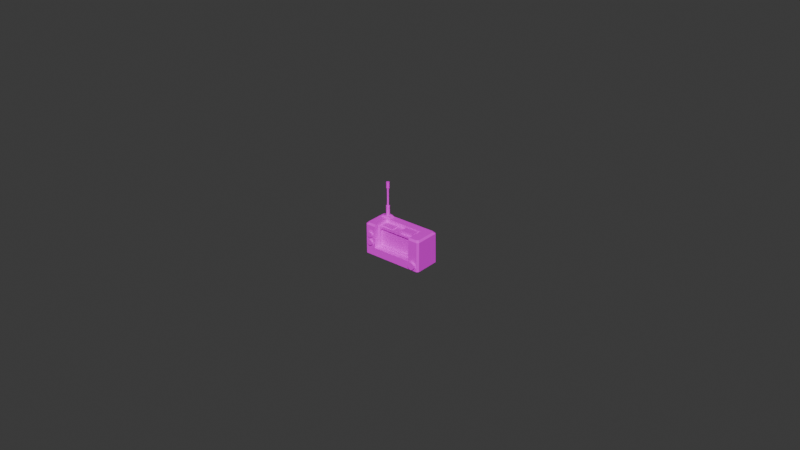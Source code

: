 # Source: obj_interactive_small_radio_on.blend  (saved by Blender 4.4.32; exported with 4.5.12 LTS)
import bpy
from mathutils import Matrix  # noqa: F401  (used for matrix-valued properties, if any)

bpy.ops.wm.read_factory_settings(use_empty=True)
scene = bpy.context.scene
scene.name = 'Scene'

# ---- collections
col_collection = bpy.data.collections.new('Collection'); scene.collection.children.link(col_collection)

# ---- images (referenced by path relative to the original .blend; pixels are not part of the script)
import os
ASSET_DIR = os.environ.get("B2B_ASSET_DIR", "")  # directory of the original .blend (textures are referenced by path, not embedded)
HERE = os.path.dirname(os.path.abspath(__file__))  # packed textures are extracted next to this script under _unpacked/

def load_image(name, relpath, width, height, colorspace="sRGB"):
    """Load a texture the original file referenced (path relative to the .blend, or extracted next to this script)."""
    p = next((c for c in (os.path.join(HERE, relpath), os.path.join(ASSET_DIR, relpath)) if relpath and os.path.exists(c)), "")
    if p:
        img = bpy.data.images.load(p, check_existing=True)
        img.name = name
    else:  # same state as the original file: an image datablock whose file is absent (Cycles renders it pink)
        img = bpy.data.images.new(name, width, height)
        img.source = "FILE"
        img.filepath = "//" + (relpath or name)
    img.colorspace_settings.name = colorspace
    return img
img_obj_interactive_radio_dif_tga = load_image('obj_interactive_radio_dif.tga', 'obj_interactive_radio_dif.tga', 1024, 1024, 'sRGB')

# ---- materials (node trees are filled in below, after node groups)
mat_radio = bpy.data.materials.new('radio')
mat_radio.use_transparency_overlap = False
mat_radio.show_transparent_back = False
mat_radio.diffuse_color = (1.0, 1.0, 1.0, 1.0)
mat_radio.roughness = 0.5528

# ---- material node trees
mat_radio.use_nodes = True; mat_radio.node_tree.nodes.clear()
_N = mat_radio.node_tree.nodes; _L = mat_radio.node_tree.links
n0 = _N.new('ShaderNodeBsdfPrincipled'); n0.name = 'Principled BSDF'; n0.location = (10, 300)
n0.inputs[2].default_value = 0.5528
n0.inputs[27].default_value = (0.0, 0.0, 0.0, 1.0)
n0.inputs[28].default_value = 1.0
n1 = _N.new('ShaderNodeOutputMaterial'); n1.name = 'Material Output'; n1.location = (300, 300)
n2 = _N.new('ShaderNodeNormalMap'); n2.name = 'Normal Map'; n2.location = (-228, -140)
n2.label = 'Normal/Map'
n3 = _N.new('ShaderNodeTexImage'); n3.name = 'Image Texture'; n3.location = (-330, 300)
n3.image = img_obj_interactive_radio_dif_tga
_L.new(n0.outputs[0], n1.inputs[0])
_L.new(n2.outputs[0], n0.inputs[5])
_L.new(n3.outputs[0], n0.inputs[0])
_L.new(n3.outputs[1], n0.inputs[4])
n1.is_active_output = True

# ---- world
world_world = bpy.data.worlds.new('World'); scene.world = world_world
world_world.use_nodes = True; world_world.node_tree.nodes.clear()
_N = world_world.node_tree.nodes; _L = world_world.node_tree.links
n0 = _N.new('ShaderNodeOutputWorld'); n0.name = 'World Output'; n0.location = (300, 300)
n1 = _N.new('ShaderNodeBackground'); n1.name = 'Background'; n1.location = (10, 300)
n1.inputs[0].default_value = (0.05088, 0.05088, 0.05088, 1.0)
_L.new(n1.outputs[0], n0.inputs[0])
n0.is_active_output = True
world_world.color = (0.05088, 0.05088, 0.05088)
world_world.sun_shadow_jitter_overblur = 0.0

# ---- meshes
me_mesh = bpy.data.meshes.new('Mesh')
me_mesh.from_pydata([(-0.711, 0.1208, 0.4251), (-0.7448, 0.08693, 0.4251), (-0.791, 0.07454, 0.4251), (-0.8372, 0.08693, 0.4251), (-0.8711, 0.1208, 0.4251), (-0.8834, 0.167, 0.4251), (-0.8711, 0.2132, 0.4251), (-0.8372, 0.247, 0.4251), (-0.791, 0.2594, 0.4251), (-0.7448, 0.247, 0.4251), (-0.711, 0.2132, 0.4251), (-0.6986, 0.167, 0.4251), (-0.711, 0.1208, 0.3686), (-0.7448, 0.08693, 0.3686), (-0.791, 0.07454, 0.3686), (-0.8372, 0.08693, 0.3686), (-0.8711, 0.1208, 0.3686), (-0.8834, 0.167, 0.3686), (-0.8711, 0.2132, 0.3686), (-0.8372, 0.247, 0.3686), (-0.791, 0.2594, 0.3686), (-0.7448, 0.247, 0.3686), (-0.711, 0.2132, 0.3686), (-0.6986, 0.167, 0.3686), (-0.791, 0.167, 0.4251), (0.6396, 0.5062, -0.1984), (0.6396, -0.2462, 0.3683), (0.6396, 0.4052, -0.1984), (0.6396, 0.4052, 0.1816), (-0.6396, 0.5062, -0.1984), (-0.6396, 0.4052, -0.1984), (-0.6396, 0.4052, 0.1816), (0.6396, -0.2462, 0.1816), (-0.6396, -0.2462, 0.3683), (-0.573, 0.3562, 0.1816), (0.573, 0.3562, 0.1816), (0.573, -0.1972, 0.1816), (-0.6396, -0.2462, 0.1816), (-0.573, -0.1972, 0.1816), (-0.573, 0.3562, 0.1099), (0.573, 0.3562, 0.1099), (0.573, -0.1972, 0.1099), (-0.573, -0.1972, 0.1099), (0.8152, 0.08795, -0.5), (0.8152, -0.3819, -0.5), (-0.8152, -0.3819, -0.5), (-0.8152, 0.08795, -0.5), (0.8152, 0.08795, -0.2277), (0.8152, -0.3819, -0.2277), (-0.8152, -0.3819, -0.2277), (-0.8152, 0.08795, -0.2277), (0.6396, 0.4522, 0.3683), (0.6396, 0.5062, 0.3142), (-0.6396, 0.4522, 0.3683), (-0.6396, 0.5062, 0.3142), (-1.0, -0.5, 0.3142), (-0.9459, -0.5, 0.3683), (0.9459, -0.5, 0.3683), (1.0, -0.5, 0.3142), (0.9459, 0.5062, -0.3919), (0.8919, 0.5062, -0.4459), (1.0, 0.4522, -0.4459), (0.9459, 0.4522, -0.5), (-0.8919, 0.5062, -0.4459), (-0.9459, 0.5062, -0.3919), (-1.0, 0.4522, -0.4459), (-0.9459, 0.4522, -0.5), (0.8919, 0.5062, 0.3142), (0.9459, 0.5062, 0.2602), (1.0, 0.4522, 0.3142), (0.9459, 0.4522, 0.3683), (-0.8919, 0.5062, 0.3142), (-0.9459, 0.5062, 0.2602), (-0.9459, 0.4522, 0.3683), (-1.0, 0.4522, 0.3142), (1.0, -0.5008, -0.4691), (0.9623, -0.5, -0.5), (-0.9623, -0.5, -0.5), (-1.0, -0.5, -0.4691), (0.8883, -0.3912, 0.4368), (0.8441, -0.4354, 0.4368), (0.7837, -0.4516, 0.4368), (0.7233, -0.4354, 0.4368), (0.6791, -0.3912, 0.4368), (0.6629, -0.3308, 0.4368), (0.6791, -0.2704, 0.4368), (0.7233, -0.2262, 0.4368), (0.7837, -0.21, 0.4368), (0.8441, -0.2262, 0.4368), (0.8883, -0.2704, 0.4368), (0.9045, -0.3308, 0.4368), (0.8883, -0.3912, 0.3684), (0.8441, -0.4354, 0.3684), (0.7837, -0.4516, 0.3684), (0.7233, -0.4354, 0.3684), (0.6791, -0.3912, 0.3684), (0.6629, -0.3308, 0.3684), (0.6791, -0.2704, 0.3684), (0.7233, -0.2262, 0.3684), (0.7837, -0.21, 0.3684), (0.8441, -0.2262, 0.3684), (0.8883, -0.2704, 0.3684), (0.9045, -0.3308, 0.3684), (0.7837, -0.3308, 0.4368), (-0.8338, 0.5405, -0.4094), (-0.8964, 0.4952, -0.4094), (-0.8338, 0.5405, -0.2361), (-0.8964, 0.4952, -0.2361), (-0.5076, 0.4952, -0.4094), (-0.5701, 0.5405, -0.4094), (-0.5076, 0.4952, -0.2361), (-0.5701, 0.5405, -0.2361), (-0.702, 0.5775, -0.4094), (-0.702, 0.5775, -0.2361), (-0.7724, 0.5653, -0.4094), (-0.7724, 0.5653, -0.2361), (-0.6316, 0.5653, -0.2361), (-0.6316, 0.5653, -0.4094), (-0.702, 0.4952, -0.2361), (-0.702, 0.4952, -0.4094), (-0.711, -0.1368, 0.4251), (-0.7448, -0.1706, 0.4251), (-0.791, -0.183, 0.4251), (-0.8372, -0.1706, 0.4251), (-0.8711, -0.1368, 0.4251), (-0.8834, -0.09058, 0.4251), (-0.8711, -0.04436, 0.4251), (-0.8372, -0.01053, 0.4251), (-0.791, 0.001859, 0.4251), (-0.7448, -0.01053, 0.4251), (-0.711, -0.04436, 0.4251), (-0.6986, -0.09058, 0.4251), (-0.711, -0.1368, 0.3686), (-0.7448, -0.1706, 0.3686), (-0.791, -0.183, 0.3686), (-0.8372, -0.1706, 0.3686), (-0.8711, -0.1368, 0.3686), (-0.8834, -0.09058, 0.3686), (-0.8711, -0.04436, 0.3686), (-0.8372, -0.01053, 0.3686), (-0.791, 0.001859, 0.3686), (-0.7448, -0.01053, 0.3686), (-0.711, -0.04436, 0.3686), (-0.6986, -0.09058, 0.3686), (-0.791, -0.09058, 0.4251), (0.1678, 0.4052, 0.1031), (0.1678, 0.4052, -0.1113), (0.1678, 0.5062, 0.1031), (0.1678, 0.5062, -0.1113), (0.573, 0.5062, 0.1031), (0.573, 0.5062, -0.1113), (0.573, 0.4052, 0.1031), (0.573, 0.4052, -0.1113), (-0.1678, 0.4052, 0.1031), (-0.1678, 0.4052, -0.1113), (-0.1678, 0.4295, 0.1031), (-0.1678, 0.4295, -0.1113), (-0.573, 0.4295, 0.1031), (-0.573, 0.4295, -0.1113), (-0.573, 0.4052, 0.1031), (-0.573, 0.4052, -0.1113), (-0.562, 0.484, -0.3619), (-0.5928, 0.5148, -0.38), (-0.6236, 0.5456, -0.3619), (-0.1678, 0.2677, 0.1031), (-0.1678, 0.2677, -0.1113), (-0.1678, 0.3687, 0.1031), (-0.1678, 0.3687, -0.1113), (-0.573, 0.3687, 0.1031), (-0.573, 0.3687, -0.1113), (-0.573, 0.2677, 0.1031), (-0.573, 0.2677, -0.1113), (-0.6622, -0.3585, -0.2277), (-0.6622, 0.0635, -0.2277), (-0.6622, 0.01905, -0.5), (-0.6622, 0.0635, -0.4183), (-0.6622, -0.3585, -0.4183), (-0.6622, -0.314, -0.5), (0.6622, -0.3585, -0.2277), (0.6622, 0.0635, -0.2277), (0.6622, 0.01905, -0.5), (0.6622, 0.0635, -0.4183), (0.6622, -0.3585, -0.4183), (0.6622, -0.314, -0.5), (0.6622, -0.3262, -0.2277), (0.8152, -0.3262, -0.2277), (0.6622, 0.03127, -0.2277), (0.8152, 0.03127, -0.2277), (0.6622, 0.000362, -0.4171), (0.6622, 0.03127, -0.3603), (0.8152, 0.000362, -0.4171), (0.8152, 0.03127, -0.3603), (0.6622, -0.3262, -0.3603), (0.6622, -0.2953, -0.4171), (0.8152, -0.3262, -0.3603), (0.8152, -0.2953, -0.4171), (-0.6622, -0.3262, -0.2277), (-0.8152, -0.3262, -0.2277), (-0.6622, 0.03127, -0.2277), (-0.8152, 0.03127, -0.2277), (-0.6622, 0.000362, -0.4171), (-0.6622, 0.03127, -0.3603), (-0.8152, 0.000362, -0.4171), (-0.8152, 0.03127, -0.3603), (-0.6622, -0.3262, -0.3603), (-0.6622, -0.2953, -0.4171), (-0.8152, -0.3262, -0.3603), (-0.8152, -0.2953, -0.4171), (-0.6622, 0.000362, -0.4171), (-0.6622, -0.2953, -0.4171), (-0.659, 0.5598, -0.3619), (-0.7025, 0.5598, -0.38), (-0.7461, 0.5598, -0.3619), (-0.7641, 0.5598, -0.3184), (-0.7461, 0.5598, -0.2748), (-0.7025, 0.5598, -0.2568), (-0.659, 0.5598, -0.2748), (-0.6409, 0.5598, -0.3184), (-0.659, 0.88, -0.3619), (-0.7025, 0.88, -0.38), (-0.7461, 0.88, -0.3619), (-0.7641, 0.88, -0.3184), (-0.7461, 0.88, -0.2748), (-0.7025, 0.88, -0.2568), (-0.659, 0.88, -0.2748), (-0.6409, 0.88, -0.3184), (-0.7025, 0.88, -0.3184), (-0.68, 0.8798, -0.3409), (-0.7025, 0.8798, -0.3502), (-0.725, 0.8798, -0.3409), (-0.7343, 0.8798, -0.3184), (-0.725, 0.8798, -0.2959), (-0.7025, 0.8798, -0.2866), (-0.68, 0.8798, -0.2959), (-0.6707, 0.8798, -0.3184), (-0.68, 1.455, -0.3409), (-0.7025, 1.455, -0.3502), (-0.725, 1.455, -0.3409), (-0.7343, 1.455, -0.3184), (-0.725, 1.455, -0.2959), (-0.7025, 1.455, -0.2866), (-0.68, 1.455, -0.2959), (-0.6707, 1.455, -0.3184), (-0.6634, 1.455, -0.3575), (-0.7025, 1.455, -0.3737), (-0.7416, 1.455, -0.3575), (-0.7578, 1.455, -0.3184), (-0.7416, 1.455, -0.2793), (-0.7025, 1.455, -0.2631), (-0.6634, 1.455, -0.2793), (-0.6472, 1.455, -0.3184), (-0.6634, 1.644, -0.3575), (-0.7025, 1.644, -0.3737), (-0.7416, 1.644, -0.3575), (-0.7578, 1.644, -0.3184), (-0.7416, 1.644, -0.2793), (-0.7025, 1.644, -0.2631), (-0.6634, 1.644, -0.2793), (-0.6472, 1.644, -0.3184)], [(161, 162), (162, 163)], [(0, 1, 13, 12), (1, 2, 14, 13), (2, 3, 15, 14), (3, 4, 16, 15), (4, 5, 17, 16), (5, 6, 18, 17), (6, 7, 19, 18), (7, 8, 20, 19), (8, 9, 21, 20), (9, 10, 22, 21), (10, 11, 23, 22), (11, 0, 12, 23), (1, 0, 24), (2, 1, 24), (3, 2, 24), (4, 3, 24), (5, 4, 24), (6, 5, 24), (7, 6, 24), (8, 7, 24), (9, 8, 24), (10, 9, 24), (11, 10, 24), (0, 11, 24), (50, 47, 48, 49), (27, 25, 29, 30), (28, 27, 30, 31), (29, 54, 31, 30), (35, 28, 31, 34), (36, 32, 28, 35), (37, 33, 26, 32), (34, 31, 37, 38), (40, 35, 34, 39), (38, 37, 32, 36), (41, 36, 35, 40), (39, 34, 38, 42), (41, 40, 39, 42), (42, 38, 36, 41), (47, 43, 44, 48), (48, 44, 45, 49), (49, 45, 46, 50), (50, 46, 43, 47), (26, 33, 56, 57), (51, 52, 28), (67, 60, 25, 52), (63, 64, 72, 71), (44, 76, 77, 45), (76, 75, 58, 57), (55, 56, 73, 74), (57, 58, 69, 70), (62, 60, 59, 61), (76, 62, 61, 75), (65, 64, 63, 66), (78, 65, 66, 77), (69, 68, 67, 70), (73, 71, 72, 74), (26, 57, 70), (73, 56, 33), (63, 60, 62, 66), (69, 61, 59, 68), (51, 70, 67, 52), (72, 64, 65, 74), (71, 73, 53, 54), (75, 61, 69, 58), (51, 26, 70), (65, 78, 55, 74), (43, 62, 76, 44), (77, 66, 46, 45), (46, 66, 62, 43), (59, 60, 67, 68), (29, 63, 71, 54), (29, 25, 60, 63), (33, 37, 31, 53), (53, 31, 54), (26, 51, 28, 32), (28, 52, 25, 27), (77, 56, 55, 78), (76, 57, 56, 77), (73, 33, 53), (79, 80, 92, 91), (80, 81, 93, 92), (81, 82, 94, 93), (82, 83, 95, 94), (83, 84, 96, 95), (84, 85, 97, 96), (85, 86, 98, 97), (86, 87, 99, 98), (87, 88, 100, 99), (88, 89, 101, 100), (89, 90, 102, 101), (90, 79, 91, 102), (80, 79, 103), (81, 80, 103), (82, 81, 103), (83, 82, 103), (84, 83, 103), (85, 84, 103), (86, 85, 103), (87, 86, 103), (88, 87, 103), (89, 88, 103), (90, 89, 103), (79, 90, 103), (106, 104, 105, 107), (111, 110, 108, 109), (116, 117, 112, 113), (113, 112, 114, 115), (109, 119, 117), (113, 118, 116), (115, 114, 104, 106), (111, 109, 117, 116), (107, 118, 106), (111, 118, 110), (106, 118, 115), (116, 118, 111), (115, 118, 113), (108, 119, 109), (112, 119, 114), (117, 119, 112), (104, 119, 105), (114, 119, 104), (120, 121, 133, 132), (121, 122, 134, 133), (122, 123, 135, 134), (123, 124, 136, 135), (124, 125, 137, 136), (125, 126, 138, 137), (126, 127, 139, 138), (127, 128, 140, 139), (128, 129, 141, 140), (129, 130, 142, 141), (130, 131, 143, 142), (131, 120, 132, 143), (121, 120, 144), (122, 121, 144), (123, 122, 144), (124, 123, 144), (125, 124, 144), (126, 125, 144), (127, 126, 144), (128, 127, 144), (129, 128, 144), (130, 129, 144), (131, 130, 144), (120, 131, 144), (146, 145, 147, 148), (148, 147, 149, 150), (150, 149, 151, 152), (152, 146, 148, 150), (145, 151, 149, 147), (154, 156, 155, 153), (156, 158, 157, 155), (158, 160, 159, 157), (160, 158, 156, 154), (153, 155, 157, 159), (165, 167, 166, 164), (167, 169, 168, 166), (169, 171, 170, 168), (171, 169, 167, 165), (164, 166, 168, 170), (172, 173, 175, 176), (177, 174, 180, 183), (176, 177, 183, 182), (178, 172, 176, 182), (175, 173, 179, 181), (174, 175, 181, 180), (181, 182, 183, 180), (178, 182, 181, 179), (176, 175, 174, 177), (186, 187, 191, 189), (188, 190, 195, 193), (192, 194, 185, 184), (188, 189, 191, 190), (192, 193, 195, 194), (198, 201, 203, 199), (200, 205, 207, 202), (204, 196, 197, 206), (200, 202, 203, 201), (204, 206, 207, 205), (205, 200, 208, 209), (210, 211, 219, 218), (211, 212, 220, 219), (212, 213, 221, 220), (213, 214, 222, 221), (214, 215, 223, 222), (215, 216, 224, 223), (216, 217, 225, 224), (217, 210, 218, 225), (218, 219, 226), (219, 220, 226), (220, 221, 226), (221, 222, 226), (222, 223, 226), (223, 224, 226), (224, 225, 226), (225, 218, 226), (227, 228, 236, 235), (228, 229, 237, 236), (229, 230, 238, 237), (230, 231, 239, 238), (231, 232, 240, 239), (232, 233, 241, 240), (233, 234, 242, 241), (234, 227, 235, 242), (243, 244, 252, 251), (244, 245, 253, 252), (245, 246, 254, 253), (246, 247, 255, 254), (247, 248, 256, 255), (248, 249, 257, 256), (249, 250, 258, 257), (250, 243, 251, 258), (249, 248, 247), (245, 244, 243), (254, 255, 257, 258), (254, 258, 251, 253), (253, 251, 252), (257, 255, 256), (245, 243, 250, 246), (249, 247, 246, 250)])
me_mesh.polygons.foreach_set('use_smooth', [True] * 220)
_k = set([(0, 1), (0, 11), (0, 12), (1, 2), (2, 3), (3, 4), (4, 5), (5, 6), (6, 7), (7, 8), (8, 9), (9, 10), (10, 11), (25, 27), (25, 29), (25, 52), (26, 32), (26, 33), (26, 51), (27, 28), (27, 30), (28, 31), (28, 32), (29, 30), (29, 54), (30, 31), (31, 37), (32, 37), (33, 37), (33, 53), (34, 35), (34, 38), (34, 39), (35, 36), (35, 40), (36, 38), (36, 41), (38, 42), (39, 40), (39, 42), (40, 41), (41, 42), (43, 44), (43, 46), (43, 47), (44, 45), (44, 48), (45, 46), (45, 49), (46, 50), (47, 48), (47, 50), (48, 49), (49, 50), (51, 52), (51, 70), (52, 67), (53, 54), (53, 73), (54, 71), (55, 56), (55, 74), (55, 78), (56, 57), (56, 73), (57, 58), (57, 70), (58, 69), (58, 75), (59, 60), (59, 61), (59, 68), (60, 62), (60, 63), (61, 62), (61, 69), (61, 75), (62, 66), (62, 76), (63, 64), (63, 66), (64, 65), (64, 72), (65, 66), (65, 74), (65, 78), (66, 77), (67, 68), (67, 70), (68, 69), (69, 70), (71, 72), (71, 73), (72, 74), (73, 74), (75, 76), (76, 77), (77, 78), (79, 80), (79, 90), (79, 91), (80, 81), (81, 82), (82, 83), (83, 84), (84, 85), (85, 86), (86, 87), (87, 88), (88, 89), (89, 90), (104, 105), (104, 114), (106, 107), (106, 115), (108, 109), (109, 117), (110, 111), (111, 116), (112, 114), (112, 117), (113, 115), (113, 116), (120, 121), (120, 131), (120, 132), (121, 122), (122, 123), (123, 124), (124, 125), (125, 126), (126, 127), (127, 128), (128, 129), (129, 130), (130, 131), (145, 147), (146, 148), (147, 148), (147, 149), (148, 150), (149, 150), (149, 151), (150, 152), (153, 155), (154, 156), (155, 156), (155, 157), (156, 158), (157, 158), (157, 159), (158, 160), (164, 166), (165, 167), (166, 167), (166, 168), (167, 169), (168, 169), (168, 170), (169, 171), (172, 176), (173, 175), (174, 175), (174, 177), (174, 180), (175, 181), (176, 177), (176, 182), (177, 183), (178, 182), (179, 181), (180, 181), (180, 183), (182, 183), (188, 190), (189, 191), (192, 194), (193, 195), (200, 202), (201, 203), (204, 206), (205, 207), (211, 219), (218, 219), (218, 225), (219, 220), (220, 221), (221, 222), (222, 223), (223, 224), (224, 225), (228, 236), (243, 244), (243, 250), (244, 245), (244, 252), (245, 246), (246, 247), (247, 248), (248, 249), (249, 250), (251, 252), (251, 258), (252, 253), (253, 254), (254, 255), (255, 256), (256, 257), (257, 258)])
me_mesh.attributes.new('sharp_edge', 'BOOLEAN', 'EDGE').data.foreach_set('value', [ (min(e.vertices), max(e.vertices)) in _k for e in me_mesh.edges])
_uv = me_mesh.uv_layers.new(name='map1')
_uv.uv.foreach_set('vector', [0.2803, 0.4424, 0.2918, 0.4424, 0.2918, 0.4559, 0.2803, 0.4559, 0.2918, 0.4424, 0.3033, 0.4424, 0.3033, 0.4559, 0.2918, 0.4559, 0.3033, 0.4424, 0.3147, 0.4424, 0.3147, 0.4559, 0.3033, 0.4559, 0.3147, 0.4424, 0.3262, 0.4424, 0.3262, 0.4559, 0.3147, 0.4559, 0.3262, 0.4424, 0.3376, 0.4424, 0.3376, 0.4559, 0.3262, 0.4559, 0.3376, 0.4424, 0.3491, 0.4424, 0.3491, 0.4559, 0.3376, 0.4559, 0.3491, 0.4424, 0.3605, 0.4424, 0.3605, 0.4559, 0.3491, 0.4559, 0.3605, 0.4424, 0.372, 0.4424, 0.372, 0.4559, 0.3605, 0.4559, 0.372, 0.4424, 0.3834, 0.4424, 0.3834, 0.4559, 0.372, 0.4559, 0.3834, 0.4424, 0.3949, 0.4424, 0.3949, 0.4559, 0.3834, 0.4559, 0.3949, 0.4424, 0.4063, 0.4424, 0.4063, 0.4559, 0.3949, 0.4559, 0.4063, 0.4424, 0.4178, 0.4424, 0.4178, 0.4559, 0.4063, 0.4559, 0.1805, 0.8773, 0.1886, 0.8854, 0.1694, 0.8964, 0.1694, 0.8743, 0.1805, 0.8773, 0.1694, 0.8964, 0.1583, 0.8773, 0.1694, 0.8743, 0.1694, 0.8964, 0.1502, 0.8854, 0.1583, 0.8773, 0.1694, 0.8964, 0.1473, 0.8964, 0.1502, 0.8854, 0.1694, 0.8964, 0.1502, 0.9075, 0.1473, 0.8964, 0.1694, 0.8964, 0.1583, 0.9156, 0.1502, 0.9075, 0.1694, 0.8964, 0.1694, 0.9186, 0.1583, 0.9156, 0.1694, 0.8964, 0.1805, 0.9156, 0.1694, 0.9186, 0.1694, 0.8964, 0.1886, 0.9075, 0.1805, 0.9156, 0.1694, 0.8964, 0.1915, 0.8964, 0.1886, 0.9075, 0.1694, 0.8964, 0.1886, 0.8854, 0.1915, 0.8964, 0.1694, 0.8964, 0.605, 0.9925, 0.4186, 0.9925, 0.4186, 0.8939, 0.605, 0.8939, 0.9076, 0.569, 0.9077, 0.5886, 0.6595, 0.5886, 0.6595, 0.569, 0.9076, 0.4851, 0.9076, 0.5588, 0.6595, 0.5588, 0.6595, 0.4851, 0.4847, 0.3738, 0.4847, 0.2743, 0.5043, 0.3001, 0.5043, 0.3738, 0.3245, 0.6209, 0.334, 0.608, 0.334, 0.8562, 0.3245, 0.8433, 0.2171, 0.6209, 0.2076, 0.608, 0.334, 0.608, 0.3245, 0.6209, 0.6595, 0.4753, 0.6595, 0.4391, 0.9076, 0.4391, 0.9076, 0.4753, 0.3245, 0.8433, 0.334, 0.8562, 0.2076, 0.8562, 0.2171, 0.8433, 0.2858, 0.5082, 0.2858, 0.4942, 0.5081, 0.4942, 0.5081, 0.5082, 0.2171, 0.8433, 0.2076, 0.8562, 0.2076, 0.608, 0.2171, 0.6209, 0.2328, 0.631, 0.2465, 0.631, 0.2465, 0.7397, 0.2328, 0.7397, 0.2875, 0.4199, 0.2875, 0.4061, 0.3962, 0.4061, 0.3962, 0.4199, 0.9877, 0.7865, 0.9876, 0.9326, 0.6188, 0.9326, 0.6188, 0.7865, 0.5074, 0.4683, 0.5074, 0.4822, 0.2851, 0.4822, 0.2851, 0.4683, 0.1333, 0.9056, 0.08045, 0.9056, 0.08046, 0.7384, 0.1333, 0.7384, 0.0807, 0.4101, 0.1335, 0.4101, 0.1335, 0.7264, 0.0807, 0.7264, 0.06629, 0.9056, 0.01347, 0.9056, 0.01347, 0.7384, 0.06629, 0.7384, 0.06629, 0.7264, 0.01347, 0.7264, 0.01347, 0.4101, 0.06629, 0.4101, 0.7241, 0.2486, 0.4717, 0.2486, 0.4113, 0.006167, 0.7845, 0.006167, 0.6977, 0.3777, 0.7077, 0.3672, 0.6881, 0.3415, 0.568, 0.4227, 0.5679, 0.5701, 0.519, 0.5221, 0.519, 0.4227, 0.2218, 0.5701, 0.2113, 0.5596, 0.2113, 0.4331, 0.2218, 0.4226, 0.648, 0.4315, 0.6194, 0.3949, 0.9898, 0.3949, 0.9634, 0.4315, 0.01316, 0.01666, 0.01798, 0.008396, 0.1699, 0.008396, 0.1816, 0.01882, 0.3868, 0.007785, 0.4017, 0.007785, 0.4017, 0.3853, 0.3868, 0.3853, 0.7902, 0.00763, 0.805, 0.00763, 0.805, 0.3852, 0.7902, 0.3852, 0.5907, 0.5934, 0.5779, 0.5806, 0.5884, 0.5701, 0.6012, 0.583, 0.9915, 0.00763, 0.9915, 0.3852, 0.9767, 0.3852, 0.9767, 0.00763, 0.1883, 0.5837, 0.2011, 0.5708, 0.2116, 0.5813, 0.1987, 0.5942, 0.2115, 0.007785, 0.2115, 0.3853, 0.1966, 0.3853, 0.1966, 0.007785, 0.6008, 0.4087, 0.588, 0.4215, 0.5775, 0.411, 0.5903, 0.3982, 0.2009, 0.4, 0.2138, 0.4128, 0.2033, 0.4233, 0.1904, 0.4104, 0.7241, 0.2486, 0.7845, 0.006167, 0.7845, 0.3864, 0.4113, 0.3864, 0.4113, 0.006167, 0.4717, 0.2486, 0.2219, 0.5827, 0.5679, 0.5827, 0.5784, 0.5976, 0.2114, 0.5976, 0.6066, 0.4227, 0.6066, 0.5702, 0.5917, 0.5597, 0.5917, 0.4332, 0.5193, 0.3926, 0.5788, 0.3926, 0.5683, 0.4074, 0.5193, 0.4074, 0.1993, 0.4331, 0.1993, 0.5596, 0.1844, 0.5701, 0.1844, 0.4226, 0.2218, 0.4082, 0.2114, 0.3934, 0.2708, 0.3934, 0.2708, 0.4082, 0.9646, 0.007525, 0.9646, 0.3851, 0.8149, 0.3851, 0.8149, 0.007525, 0.7241, 0.3864, 0.7241, 0.2486, 0.7845, 0.3864, 0.2249, 0.3854, 0.2249, 0.007818, 0.3746, 0.007818, 0.3746, 0.3854, 0.648, 0.5983, 0.6194, 0.7714, 0.6194, 0.3949, 0.648, 0.4315, 0.9898, 0.3949, 0.9898, 0.7714, 0.9634, 0.5983, 0.9634, 0.4315, 0.9634, 0.5983, 0.9898, 0.7714, 0.6194, 0.7714, 0.648, 0.5983, 0.5784, 0.5597, 0.5679, 0.5701, 0.568, 0.4227, 0.5785, 0.4332, 0.2708, 0.5221, 0.2218, 0.5701, 0.2218, 0.4226, 0.2708, 0.4226, 0.2708, 0.5221, 0.519, 0.5221, 0.5679, 0.5701, 0.2218, 0.5701, 0.6306, 0.2639, 0.6306, 0.3001, 0.5043, 0.3001, 0.4952, 0.2638, 0.4952, 0.2638, 0.5043, 0.3001, 0.4847, 0.2743, 0.5619, 0.3777, 0.6977, 0.3777, 0.6881, 0.3415, 0.5619, 0.3415, 0.6881, 0.3415, 0.7077, 0.3672, 0.7077, 0.2676, 0.6881, 0.2677, 0.01316, 0.39, 0.1816, 0.3858, 0.1723, 0.3973, 0.02031, 0.3973, 0.01316, 0.01666, 0.1816, 0.01882, 0.1816, 0.3858, 0.01316, 0.39, 0.4113, 0.3864, 0.4717, 0.2486, 0.4717, 0.3864, 0.1449, 0.6926, 0.1449, 0.6692, 0.1704, 0.6692, 0.1704, 0.6926, 0.1449, 0.6692, 0.1449, 0.6458, 0.1704, 0.6458, 0.1704, 0.6692, 0.1449, 0.6458, 0.1449, 0.6225, 0.1705, 0.6225, 0.1704, 0.6458, 0.1449, 0.6225, 0.1449, 0.5991, 0.1705, 0.5991, 0.1705, 0.6225, 0.1449, 0.5991, 0.1449, 0.5757, 0.1704, 0.5757, 0.1705, 0.5991, 0.1449, 0.5757, 0.1449, 0.5524, 0.1704, 0.5524, 0.1704, 0.5757, 0.1449, 0.5524, 0.1449, 0.529, 0.1704, 0.5291, 0.1704, 0.5524, 0.1449, 0.529, 0.1449, 0.5056, 0.1705, 0.5057, 0.1704, 0.5291, 0.1449, 0.5056, 0.1449, 0.4823, 0.1705, 0.4823, 0.1705, 0.5057, 0.1449, 0.4823, 0.1449, 0.4589, 0.1704, 0.459, 0.1705, 0.4823, 0.1449, 0.4589, 0.1449, 0.4355, 0.1704, 0.4355, 0.1704, 0.459, 0.1449, 0.4355, 0.1449, 0.4122, 0.1704, 0.4121, 0.1704, 0.4355, 0.3853, 0.906, 0.4018, 0.9226, 0.3627, 0.9451, 0.3627, 0.8999, 0.3853, 0.906, 0.3627, 0.9451, 0.3401, 0.906, 0.3627, 0.8999, 0.3627, 0.9451, 0.3236, 0.9225, 0.3401, 0.906, 0.3627, 0.9451, 0.3175, 0.9451, 0.3236, 0.9225, 0.3627, 0.9451, 0.3236, 0.9676, 0.3175, 0.9451, 0.3627, 0.9451, 0.3401, 0.9842, 0.3236, 0.9676, 0.3627, 0.9451, 0.3627, 0.9902, 0.3401, 0.9842, 0.3627, 0.9451, 0.3853, 0.9842, 0.3627, 0.9902, 0.3627, 0.9451, 0.4018, 0.9676, 0.3853, 0.9842, 0.3627, 0.9451, 0.4078, 0.9452, 0.4018, 0.9676, 0.3627, 0.9451, 0.4018, 0.9226, 0.4078, 0.9452, 0.3627, 0.9451, 0.9525, 0.4543, 0.919, 0.4543, 0.919, 0.4393, 0.9525, 0.4393, 0.9525, 0.508, 0.9525, 0.5229, 0.919, 0.5229, 0.919, 0.508, 0.9525, 0.4952, 0.919, 0.4952, 0.919, 0.4813, 0.9525, 0.4813, 0.9525, 0.4813, 0.919, 0.4813, 0.919, 0.4673, 0.9525, 0.4673, 0.3065, 0.9324, 0.2975, 0.907, 0.3112, 0.9205, 0.2483, 0.7908, 0.2323, 0.7908, 0.2459, 0.7771, 0.9525, 0.4673, 0.919, 0.4673, 0.919, 0.4543, 0.9525, 0.4543, 0.9525, 0.508, 0.919, 0.508, 0.919, 0.4952, 0.9525, 0.4952, 0.2325, 0.8285, 0.2323, 0.7908, 0.2412, 0.8164, 0.241, 0.7652, 0.2323, 0.7908, 0.2322, 0.7531, 0.2412, 0.8164, 0.2323, 0.7908, 0.246, 0.8044, 0.2459, 0.7771, 0.2323, 0.7908, 0.241, 0.7652, 0.246, 0.8044, 0.2323, 0.7908, 0.2483, 0.7908, 0.2975, 0.9445, 0.2975, 0.907, 0.3065, 0.9324, 0.3135, 0.907, 0.2975, 0.907, 0.3111, 0.8934, 0.3112, 0.9205, 0.2975, 0.907, 0.3135, 0.907, 0.3063, 0.8816, 0.2975, 0.907, 0.2975, 0.8695, 0.3111, 0.8934, 0.2975, 0.907, 0.3063, 0.8816, 0.522, 0.3142, 0.5335, 0.3142, 0.5335, 0.3278, 0.522, 0.3277, 0.5335, 0.3142, 0.5449, 0.3142, 0.5449, 0.3278, 0.5335, 0.3278, 0.5449, 0.3142, 0.5564, 0.3142, 0.5564, 0.3278, 0.5449, 0.3278, 0.5564, 0.3142, 0.5678, 0.3142, 0.5678, 0.3278, 0.5564, 0.3278, 0.5678, 0.3142, 0.5793, 0.3142, 0.5793, 0.3278, 0.5678, 0.3278, 0.5793, 0.3142, 0.5907, 0.3142, 0.5907, 0.3278, 0.5793, 0.3278, 0.5907, 0.3142, 0.6022, 0.3142, 0.6022, 0.3278, 0.5907, 0.3278, 0.6022, 0.3142, 0.6136, 0.3142, 0.6136, 0.3278, 0.6022, 0.3278, 0.6136, 0.3142, 0.6251, 0.3142, 0.6251, 0.3278, 0.6136, 0.3278, 0.6251, 0.3142, 0.6365, 0.3142, 0.6365, 0.3278, 0.6251, 0.3278, 0.6365, 0.3142, 0.648, 0.3142, 0.648, 0.3278, 0.6365, 0.3278, 0.648, 0.3142, 0.6594, 0.3142, 0.6595, 0.3277, 0.648, 0.3278, 0.1821, 0.9392, 0.1902, 0.9473, 0.1711, 0.9583, 0.1711, 0.9362, 0.1821, 0.9392, 0.1711, 0.9583, 0.16, 0.9392, 0.1711, 0.9362, 0.1711, 0.9583, 0.1519, 0.9473, 0.16, 0.9392, 0.1711, 0.9583, 0.1489, 0.9583, 0.1519, 0.9473, 0.1711, 0.9583, 0.1519, 0.9694, 0.1489, 0.9583, 0.1711, 0.9583, 0.16, 0.9775, 0.1519, 0.9694, 0.1711, 0.9583, 0.1711, 0.9804, 0.16, 0.9775, 0.1711, 0.9583, 0.1821, 0.9775, 0.1711, 0.9804, 0.1711, 0.9583, 0.1902, 0.9694, 0.1821, 0.9775, 0.1711, 0.9583, 0.1932, 0.9583, 0.1902, 0.9694, 0.1711, 0.9583, 0.1902, 0.9473, 0.1932, 0.9583, 0.1711, 0.9583, 0.02153, 0.9176, 0.06315, 0.9176, 0.06315, 0.9372, 0.02153, 0.9372, 0.6957, 0.9474, 0.6957, 0.989, 0.6171, 0.989, 0.6171, 0.9474, 1.022, 0.9372, 1.063, 0.9372, 1.063, 0.9176, 1.022, 0.9176, 1.499, 0.401, 1.42, 0.401, 1.42, 0.4206, 1.499, 0.4206, 0.4204, 0.401, 0.4991, 0.401, 0.4991, 0.4206, 0.4204, 0.4206, 1.022, 0.9176, 1.022, 0.9372, 1.063, 0.9372, 1.063, 0.9176, 1.696, 0.9474, 1.617, 0.9474, 1.617, 0.989, 1.696, 0.989, 1.022, 0.9372, 1.022, 0.9176, 1.063, 0.9176, 1.063, 0.9372, 1.499, 0.401, 1.499, 0.4206, 1.42, 0.4206, 1.42, 0.401, 1.42, 0.401, 1.42, 0.4206, 1.499, 0.4206, 1.499, 0.401, 1.022, 0.97, 1.022, 0.9896, 1.063, 0.9896, 1.063, 0.97, 0.7069, 0.9451, 0.7855, 0.9451, 0.7855, 0.9867, 0.7069, 0.9867, 0.0216, 0.9896, 0.02156, 0.97, 0.06318, 0.97, 0.06318, 0.9896, 1.507, 0.457, 1.507, 0.4374, 1.428, 0.4374, 1.428, 0.457, 0.4284, 0.457, 0.4284, 0.4374, 0.507, 0.4374, 0.507, 0.457, 0.3137, 0.6295, 0.3137, 0.7799, 0.2768, 0.7799, 0.2768, 0.6295, 0.6045, 0.6856, 0.6045, 0.8043, 0.3476, 0.8043, 0.3476, 0.6856, 0.6045, 0.6527, 0.6045, 0.6751, 0.3476, 0.6751, 0.3476, 0.6527, 0.3476, 0.6073, 0.6045, 0.6073, 0.6045, 0.6442, 0.3476, 0.6442, 0.6045, 0.8469, 0.6045, 0.8839, 0.3476, 0.8839, 0.3476, 0.8469, 0.6045, 0.8144, 0.6045, 0.8368, 0.3476, 0.8368, 0.3476, 0.8144, 0.1605, 0.7045, 0.1605, 0.8549, 0.1447, 0.8391, 0.1447, 0.7203, 0.1975, 0.8549, 0.1605, 0.8549, 0.1605, 0.7045, 0.1975, 0.7045, 0.2768, 0.6295, 0.2768, 0.7799, 0.2609, 0.7641, 0.2609, 0.6453, 0.2522, 0.8686, 0.2818, 0.8686, 0.2818, 0.8943, 0.2522, 0.8943, 0.2093, 0.8818, 0.239, 0.8818, 0.239, 0.9872, 0.2093, 0.9872, 0.2522, 0.9609, 0.2818, 0.9609, 0.2818, 0.9866, 0.2522, 0.9866, 0.2522, 0.9218, 0.2522, 0.9063, 0.2818, 0.9063, 0.2818, 0.9218, 0.2522, 0.9506, 0.2522, 0.9351, 0.2818, 0.9351, 0.2818, 0.9506, 1.252, 0.8686, 1.252, 0.8943, 1.282, 0.8943, 1.282, 0.8686, 1.209, 0.8818, 1.209, 0.9872, 1.239, 0.9872, 1.239, 0.8818, 1.252, 0.9609, 1.252, 0.9866, 1.282, 0.9866, 1.282, 0.9609, 1.252, 0.9218, 1.282, 0.9218, 1.282, 0.9063, 1.252, 0.9063, 1.252, 0.9506, 1.282, 0.9506, 1.282, 0.9351, 1.252, 0.9351, 1.209, 0.9872, 1.209, 0.8818, 1.209, 0.8818, 1.209, 0.9872, 0.07828, 0.9256, 0.07828, 0.9165, 0.1404, 0.9165, 0.1404, 0.9256, 0.07828, 0.9897, 0.07828, 0.9805, 0.1404, 0.9805, 0.1404, 0.9897, 0.07828, 0.9805, 0.07828, 0.9714, 0.1404, 0.9714, 0.1404, 0.9805, 0.07828, 0.9714, 0.07828, 0.9622, 0.1404, 0.9622, 0.1404, 0.9714, 0.07828, 0.9622, 0.07828, 0.9531, 0.1404, 0.9531, 0.1404, 0.9622, 0.07828, 0.9531, 0.07828, 0.9439, 0.1404, 0.9439, 0.1404, 0.9531, 0.07828, 0.9439, 0.07828, 0.9348, 0.1404, 0.9348, 0.1404, 0.9439, 0.07828, 0.9348, 0.07828, 0.9256, 0.1404, 0.9256, 0.1404, 0.9348, 0.5425, 0.3689, 0.5341, 0.3724, 0.5341, 0.3604, 0.5341, 0.3724, 0.5256, 0.3689, 0.5341, 0.3604, 0.5256, 0.3689, 0.5221, 0.3604, 0.5341, 0.3604, 0.5221, 0.3604, 0.5256, 0.352, 0.5341, 0.3604, 0.5256, 0.352, 0.5341, 0.3485, 0.5341, 0.3604, 0.5341, 0.3485, 0.5425, 0.352, 0.5341, 0.3604, 0.5425, 0.352, 0.546, 0.3604, 0.5341, 0.3604, 0.546, 0.3604, 0.5425, 0.3689, 0.5341, 0.3604, 0.9897, 0.9817, 0.9897, 0.9865, 0.8781, 0.9865, 0.8781, 0.9817, 0.9897, 0.9487, 0.9897, 0.9534, 0.8781, 0.9534, 0.8781, 0.9487, 0.9897, 0.9534, 0.9897, 0.9581, 0.8781, 0.9581, 0.8781, 0.9534, 0.9897, 0.9581, 0.9897, 0.9628, 0.8781, 0.9628, 0.8781, 0.9581, 0.9897, 0.9628, 0.9897, 0.9676, 0.8781, 0.9676, 0.8781, 0.9628, 0.9897, 0.9676, 0.9897, 0.9723, 0.8781, 0.9723, 0.8781, 0.9676, 0.9897, 0.9723, 0.9897, 0.977, 0.8781, 0.977, 0.8781, 0.9723, 0.9897, 0.977, 0.9897, 0.9817, 0.8781, 0.9817, 0.8781, 0.977, 0.8501, 0.9499, 0.8583, 0.9499, 0.8583, 0.9867, 0.8501, 0.9867, 0.7926, 0.9499, 0.8008, 0.9499, 0.8008, 0.9867, 0.7926, 0.9867, 0.8008, 0.9499, 0.809, 0.9499, 0.809, 0.9867, 0.8008, 0.9867, 0.809, 0.9499, 0.8172, 0.9499, 0.8172, 0.9867, 0.809, 0.9867, 0.8172, 0.9499, 0.8255, 0.9499, 0.8255, 0.9867, 0.8172, 0.9867, 0.8255, 0.9499, 0.8337, 0.9499, 0.8337, 0.9867, 0.8255, 0.9867, 0.8337, 0.9499, 0.8419, 0.9499, 0.8419, 0.9867, 0.8337, 0.9867, 0.8419, 0.9499, 0.8501, 0.9499, 0.8501, 0.9867, 0.8419, 0.9867, 0.6627, 0.2887, 0.6551, 0.2919, 0.6475, 0.2887, 0.6475, 0.2735, 0.6551, 0.2704, 0.6627, 0.2735, 0.9261, 0.5703, 0.9293, 0.5627, 0.9444, 0.5627, 0.9476, 0.5703, 0.9261, 0.5703, 0.9476, 0.5703, 0.9444, 0.5778, 0.9293, 0.5778, 0.9293, 0.5778, 0.9444, 0.5778, 0.9369, 0.581, 0.9444, 0.5627, 0.9293, 0.5627, 0.9369, 0.5595, 0.6475, 0.2735, 0.6627, 0.2735, 0.6658, 0.2811, 0.6444, 0.2811, 0.6627, 0.2887, 0.6475, 0.2887, 0.6444, 0.2811, 0.6658, 0.2811])
_ca = me_mesh.color_attributes.new('Colors', 'BYTE_COLOR', 'CORNER')
_ca.data.foreach_set('color', [0.0, 0.0, 0.0, 0.0, 0.0, 0.0, 0.0, 0.0, 0.0, 0.0, 0.0, 0.0, 0.0, 0.0, 0.0, 0.0, 0.0, 0.0, 0.0, 0.0, 0.0, 0.0, 0.0, 0.0, 0.0, 0.0, 0.0, 0.0, 0.0, 0.0, 0.0, 0.0, 0.0, 0.0, 0.0, 0.0, 0.0, 0.0, 0.0, 0.0, 0.0, 0.0, 0.0, 0.0, 0.0, 0.0, 0.0, 0.0, 0.0, 0.0, 0.0, 0.0, 0.0, 0.0, 0.0, 0.0, 0.0, 0.0, 0.0, 0.0, 0.0, 0.0, 0.0, 0.0, 0.0, 0.0, 0.0, 0.0, 0.0, 0.0, 0.0, 0.0, 0.0, 0.0, 0.0, 0.0, 0.0, 0.0, 0.0, 0.0, 0.0, 0.0, 0.0, 0.0, 0.0, 0.0, 0.0, 0.0, 0.0, 0.0, 0.0, 0.0, 0.0, 0.0, 0.0, 0.0, 0.0, 0.0, 0.0, 0.0, 0.0, 0.0, 0.0, 0.0, 0.0, 0.0, 0.0, 0.0, 0.0, 0.0, 0.0, 0.0, 0.0, 0.0, 0.0, 0.0, 0.0, 0.0, 0.0, 0.0, 0.0, 0.0, 0.0, 0.0, 0.0, 0.0, 0.0, 0.0, 0.0, 0.0, 0.0, 0.0, 0.0, 0.0, 0.0, 0.0, 0.0, 0.0, 0.0, 0.0, 0.0, 0.0, 0.0, 0.0, 0.0, 0.0, 0.0, 0.0, 0.0, 0.0, 0.0, 0.0, 0.0, 0.0, 0.0, 0.0, 0.0, 0.0, 0.0, 0.0, 0.0, 0.0, 0.0, 0.0, 0.0, 0.0, 0.0, 0.0, 0.0, 0.0, 0.0, 0.0, 0.0, 0.0, 0.0, 0.0, 0.0, 0.0, 0.0, 0.0, 0.0, 0.0, 0.0, 0.0, 0.0, 0.0, 0.0, 0.0, 0.0, 0.0, 0.0, 0.0, 0.0, 0.0, 0.0, 0.0, 0.0, 0.0, 0.0, 0.0, 0.0, 0.0, 0.0, 0.0, 0.0, 0.0, 0.0, 0.0, 0.0, 0.0, 0.0, 0.0, 0.0, 0.0, 0.0, 0.0, 0.0, 0.0, 0.0, 0.0, 0.0, 0.0, 0.0, 0.0, 0.0, 0.0, 0.0, 0.0, 0.0, 0.0, 0.0, 0.0, 0.0, 0.0, 0.0, 0.0, 0.0, 0.0, 0.0, 0.0, 0.0, 0.0, 0.0, 0.0, 0.0, 0.0, 0.0, 0.0, 0.0, 0.0, 0.0, 0.0, 0.0, 0.0, 0.0, 0.0, 0.0, 0.0, 0.0, 0.0, 0.0, 0.0, 0.0, 0.0, 0.0, 0.0, 0.0, 0.0, 0.0, 0.0, 0.0, 0.0, 0.0, 0.0, 0.0, 0.0, 0.0, 0.0, 0.0, 0.0, 0.0, 0.0, 0.0, 0.0, 0.0, 0.0, 0.0, 0.0, 0.0, 0.0, 0.0, 0.0, 0.0, 0.0, 0.0, 0.0, 0.0, 0.0, 0.0, 0.0, 0.0, 0.0, 0.0, 0.0, 0.0, 0.0, 0.0, 0.0, 0.0, 0.0, 0.0, 0.0, 0.0, 0.0, 0.0, 0.0, 0.0, 0.0, 0.0, 0.0, 0.0, 0.0, 0.0, 0.0, 0.0, 0.0, 0.0, 0.0, 0.0, 0.0, 0.0, 0.0, 0.0, 0.0, 0.0, 0.0, 0.0, 0.0, 0.0, 0.0, 0.0, 0.0, 0.0, 0.0, 0.0, 0.0, 0.0, 0.0, 0.0, 0.0, 0.0, 0.0, 0.0, 0.0, 0.0, 0.0, 0.0, 0.0, 0.0, 0.0, 0.0, 0.0, 0.0, 0.0, 0.0, 0.0, 0.0, 0.0, 0.0, 0.0, 0.0, 0.0, 0.0, 0.0, 0.0, 0.0, 0.0, 0.0, 0.0, 0.0, 0.0, 0.0, 0.0, 0.0, 0.0, 0.0, 0.0, 1.0, 0.0, 0.0, 0.0, 1.0, 0.0, 0.0, 0.0, 1.0, 0.0, 0.0, 0.0, 1.0, 0.0, 0.0, 0.0, 0.0, 0.0, 0.0, 0.0, 0.0, 0.0, 0.0, 0.0, 0.0, 0.0, 0.0, 0.0, 0.0, 0.0, 0.0, 0.0, 0.0, 0.0, 0.0, 0.0, 0.0, 0.0, 0.0, 0.0, 0.0, 0.0, 0.0, 0.0, 0.0, 0.0, 0.0, 0.0, 0.0, 0.0, 0.0, 0.0, 0.0, 0.0, 0.0, 0.0, 0.0, 0.0, 0.0, 0.0, 0.0, 0.0, 0.0, 0.0, 0.0, 0.0, 0.0, 0.0, 0.0, 0.0, 0.0, 0.0, 0.0, 0.0, 0.0, 0.0, 0.0, 0.0, 0.0, 0.0, 0.0, 0.0, 0.0, 0.0, 0.0, 0.0, 0.0, 0.0, 0.0, 0.0, 0.0, 0.0, 0.0, 0.0, 0.0, 0.0, 0.0, 0.0, 0.0, 0.0, 0.0, 0.0, 0.0, 0.0, 0.0, 0.0, 0.0, 0.0, 0.0, 0.0, 0.0, 0.0, 0.0, 0.0, 0.0, 0.0, 0.0, 0.0, 0.0, 0.0, 0.0, 0.0, 0.0, 0.0, 0.0, 0.0, 0.0, 0.0, 0.0, 0.0, 0.0, 0.0, 0.0, 0.0, 0.0, 0.0, 0.0, 0.0, 0.0, 0.0, 0.0, 0.0, 0.0, 0.0, 0.0, 0.0, 0.0, 0.0, 0.0, 0.0, 0.0, 0.0, 0.0, 0.0, 0.0, 0.0, 0.0, 0.0, 0.0, 0.0, 0.0, 0.0, 0.0, 0.0, 0.0, 0.0, 0.0, 0.0, 0.0, 0.0, 0.0, 0.0, 0.0, 0.0, 0.0, 0.0, 0.0, 0.0, 0.0, 0.0, 0.0, 0.0, 0.0, 0.0, 0.0, 0.0, 0.0, 0.0, 0.0, 0.0, 0.0, 0.0, 0.0, 0.0, 0.0, 0.0, 0.0, 0.0, 0.0, 0.0, 0.0, 0.0, 0.0, 0.0, 0.0, 0.0, 0.0, 0.0, 0.0, 0.0, 0.0, 0.0, 0.0, 0.0, 0.0, 0.0, 0.0, 0.0, 0.0, 0.0, 0.0, 0.0, 0.0, 0.0, 0.0, 0.0, 0.0, 0.0, 0.0, 0.0, 0.0, 0.0, 0.0, 0.0, 0.0, 0.0, 0.0, 0.0, 0.0, 0.0, 0.0, 0.0, 0.0, 0.0, 1.0, 0.0, 0.0, 0.0, 1.0, 0.0, 0.0, 0.0, 1.0, 0.0, 0.0, 0.0, 1.0, 0.0, 0.0, 0.0, 1.0, 0.0, 0.0, 0.0, 1.0, 0.0, 0.0, 0.0, 1.0, 0.0, 0.0, 0.0, 1.0, 0.0, 0.0, 0.0, 1.0, 0.0, 0.0, 0.0, 1.0, 0.0, 0.0, 0.0, 1.0, 0.0, 0.0, 0.0, 1.0, 0.0, 0.0, 0.0, 1.0, 0.0, 0.0, 0.0, 1.0, 0.0, 0.0, 0.0, 1.0, 0.0, 0.0, 0.0, 1.0, 0.0, 0.0, 0.0, 1.0, 0.0, 0.0, 0.0, 1.0, 0.0, 0.0, 0.0, 1.0, 0.0, 0.0, 0.0, 1.0, 0.0, 0.0, 0.0, 1.0, 0.0, 0.0, 0.0, 1.0, 0.0, 0.0, 0.0, 1.0, 0.0, 0.0, 0.0, 1.0, 0.0, 0.0, 0.0, 1.0, 0.0, 0.0, 0.0, 1.0, 0.0, 0.0, 0.0, 1.0, 0.0, 0.0, 0.0, 1.0, 0.0, 0.0, 0.0, 1.0, 0.0, 0.0, 0.0, 1.0, 0.0, 0.0, 0.0, 1.0, 0.0, 0.0, 0.0, 1.0, 0.0, 0.0, 0.0, 1.0, 0.0, 0.0, 0.0, 1.0, 0.0, 0.0, 0.0, 1.0, 0.0, 0.0, 0.0, 1.0, 0.0, 0.0, 0.0, 1.0, 0.0, 0.0, 0.0, 1.0, 0.0, 0.0, 0.0, 1.0, 0.0, 0.0, 0.0, 1.0, 0.0, 0.0, 0.0, 1.0, 0.0, 0.0, 0.0, 1.0, 0.0, 0.0, 0.0, 1.0, 0.0, 0.0, 0.0, 1.0, 0.0, 0.0, 0.0, 1.0, 0.0, 0.0, 0.0, 1.0, 0.0, 0.0, 0.0, 1.0, 0.0, 0.0, 0.0, 1.0, 0.0, 0.0, 0.0, 1.0, 0.0, 0.0, 0.0, 1.0, 0.0, 0.0, 0.0, 1.0, 0.0, 0.0, 0.0, 1.0, 0.0, 0.0, 0.0, 1.0, 0.0, 0.0, 0.0, 1.0, 0.0, 0.0, 0.0, 1.0, 0.0, 0.0, 0.0, 1.0, 0.0, 0.0, 0.0, 1.0, 0.0, 0.0, 0.0, 1.0, 0.0, 0.0, 0.0, 1.0, 0.0, 0.0, 0.0, 1.0, 0.0, 0.0, 0.0, 1.0, 0.0, 0.0, 0.0, 1.0, 0.0, 0.0, 0.0, 1.0, 0.0, 0.0, 0.0, 1.0, 0.0, 0.0, 0.0, 1.0, 0.0, 0.0, 0.0, 1.0, 0.0, 0.0, 0.0, 1.0, 0.0, 0.0, 0.0, 1.0, 0.0, 0.0, 0.0, 1.0, 0.0, 0.0, 0.0, 1.0, 0.0, 0.0, 0.0, 1.0, 0.0, 0.0, 0.0, 1.0, 0.0, 0.0, 0.0, 1.0, 0.0, 0.0, 0.0, 1.0, 0.0, 0.0, 0.0, 1.0, 0.0, 0.0, 0.0, 1.0, 0.0, 0.0, 0.0, 1.0, 0.0, 0.0, 0.0, 1.0, 0.0, 0.0, 0.0, 1.0, 0.0, 0.0, 0.0, 1.0, 0.0, 0.0, 0.0, 1.0, 0.0, 0.0, 0.0, 1.0, 0.0, 0.0, 0.0, 1.0, 0.0, 0.0, 0.0, 1.0, 0.0, 0.0, 0.0, 1.0, 0.0, 0.0, 0.0, 1.0, 0.0, 0.0, 0.0, 1.0, 0.0, 0.0, 0.0, 1.0, 0.0, 0.0, 0.0, 1.0, 0.0, 0.0, 0.0, 1.0, 0.0, 0.0, 0.0, 1.0, 0.0, 0.0, 0.0, 1.0, 0.0, 0.0, 0.0, 1.0, 0.0, 0.0, 0.0, 1.0, 0.0, 0.0, 0.0, 1.0, 0.0, 0.0, 0.0, 1.0, 0.0, 0.0, 0.0, 1.0, 0.0, 0.0, 0.0, 1.0, 0.0, 0.0, 0.0, 1.0, 0.0, 0.0, 0.0, 1.0, 0.0, 0.0, 0.0, 1.0, 0.0, 0.0, 0.0, 1.0, 0.0, 0.0, 0.0, 1.0, 0.0, 0.0, 0.0, 1.0, 0.0, 0.0, 0.0, 1.0, 0.0, 0.0, 0.0, 1.0, 0.0, 0.0, 0.0, 1.0, 0.0, 0.0, 0.0, 1.0, 0.0, 0.0, 0.0, 1.0, 0.0, 0.0, 0.0, 1.0, 0.0, 0.0, 0.0, 1.0, 0.0, 0.0, 0.0, 1.0, 0.0, 0.0, 0.0, 1.0, 0.0, 0.0, 0.0, 1.0, 0.0, 0.0, 0.0, 1.0, 0.0, 0.0, 0.0, 1.0, 0.0, 0.0, 0.0, 1.0, 0.0, 0.0, 0.0, 1.0, 0.0, 0.0, 0.0, 1.0, 0.0, 0.0, 0.0, 1.0, 0.0, 0.0, 0.0, 1.0, 0.0, 0.0, 0.0, 1.0, 0.0, 0.0, 0.0, 1.0, 0.0, 0.0, 0.0, 1.0, 0.0, 0.0, 0.0, 1.0, 0.0, 0.0, 0.0, 1.0, 0.0, 0.0, 0.0, 1.0, 0.0, 0.0, 0.0, 1.0, 0.0, 0.0, 0.0, 1.0, 0.0, 0.0, 0.0, 1.0, 0.0, 0.0, 0.0, 1.0, 0.0, 0.0, 0.0, 1.0, 0.0, 0.0, 0.0, 1.0, 0.0, 0.0, 0.0, 1.0, 0.0, 0.0, 0.0, 1.0, 0.0, 0.0, 0.0, 1.0, 0.0, 0.0, 0.0, 1.0, 0.0, 0.0, 0.0, 1.0, 0.0, 0.0, 0.0, 1.0, 0.0, 0.0, 0.0, 1.0, 0.0, 0.0, 0.0, 1.0, 0.0, 0.0, 0.0, 0.0, 0.0, 0.0, 0.0, 0.0, 0.0, 0.0, 0.0, 0.0, 0.0, 0.0, 0.0, 0.0, 0.0, 0.0, 0.0, 0.0, 0.0, 0.0, 0.0, 0.0, 0.0, 0.0, 0.0, 0.0, 0.0, 0.0, 0.0, 0.0, 0.0, 0.0, 0.0, 0.0, 0.0, 0.0, 0.0, 0.0, 0.0, 0.0, 0.0, 0.0, 0.0, 0.0, 0.0, 0.0, 0.0, 0.0, 0.0, 0.0, 0.0, 0.0, 0.0, 0.0, 0.0, 0.0, 0.0, 0.0, 0.0, 0.0, 0.0, 0.0, 0.0, 0.0, 0.0, 0.0, 0.0, 0.0, 0.0, 0.0, 0.0, 0.0, 0.0, 0.0, 0.0, 0.0, 0.0, 0.0, 0.0, 0.0, 0.0, 0.0, 0.0, 0.0, 0.0, 0.0, 0.0, 0.0, 0.0, 0.0, 0.0, 0.0, 0.0, 0.0, 0.0, 0.0, 0.0, 0.0, 0.0, 0.0, 0.0, 0.0, 0.0, 0.0, 0.0, 0.0, 0.0, 0.0, 0.0, 0.0, 0.0, 0.0, 0.0, 0.0, 0.0, 0.0, 0.0, 0.0, 0.0, 0.0, 0.0, 0.0, 0.0, 0.0, 0.0, 0.0, 0.0, 0.0, 0.0, 0.0, 0.0, 0.0, 0.0, 0.0, 0.0, 0.0, 0.0, 0.0, 0.0, 0.0, 0.0, 0.0, 0.0, 0.0, 0.0, 0.0, 0.0, 0.0, 0.0, 0.0, 0.0, 0.0, 0.0, 0.0, 0.0, 0.0, 0.0, 0.0, 0.0, 0.0, 0.0, 0.0, 0.0, 0.0, 0.0, 0.0, 0.0, 0.0, 0.0, 0.0, 0.0, 0.0, 0.0, 0.0, 0.0, 0.0, 0.0, 0.0, 0.0, 0.0, 0.0, 0.0, 0.0, 0.0, 0.0, 0.0, 0.0, 0.0, 0.0, 0.0, 0.0, 0.0, 0.0, 0.0, 0.0, 0.0, 0.0, 0.0, 0.0, 0.0, 0.0, 0.0, 0.0, 0.0, 0.0, 0.0, 0.0, 0.0, 0.0, 0.0, 0.0, 0.0, 0.0, 0.0, 0.0, 0.0, 0.0, 0.0, 0.0, 0.0, 0.0, 0.0, 0.0, 0.0, 0.0, 0.0, 0.0, 0.0, 0.0, 0.0, 0.0, 0.0, 0.0, 0.0, 0.0, 0.0, 0.0, 0.0, 0.0, 0.0, 0.0, 0.0, 0.0, 0.0, 0.0, 0.0, 0.0, 0.0, 0.0, 0.0, 0.0, 0.0, 0.0, 0.0, 0.0, 0.0, 0.0, 0.0, 0.0, 0.0, 0.0, 0.0, 0.0, 0.0, 0.0, 0.0, 0.0, 0.0, 0.0, 0.0, 0.0, 0.0, 0.0, 0.0, 0.0, 0.0, 0.0, 0.0, 0.0, 0.0, 0.0, 0.0, 0.0, 0.0, 0.0, 0.0, 0.0, 0.0, 0.0, 0.0, 0.0, 0.0, 0.0, 0.0, 0.0, 0.0, 0.0, 0.0, 0.0, 0.0, 0.0, 0.0, 0.0, 0.0, 0.0, 0.0, 0.0, 0.0, 0.0, 0.0, 0.0, 0.0, 0.0, 0.0, 0.0, 0.0, 0.0, 0.0, 0.0, 0.0, 0.0, 0.0, 0.0, 0.0, 0.0, 0.0, 0.0, 0.0, 0.0, 0.0, 0.0, 0.0, 0.0, 0.0, 0.0, 0.0, 0.0, 1.0, 0.0, 0.0, 0.0, 1.0, 0.0, 0.0, 0.0, 1.0, 0.0, 0.0, 0.0, 1.0, 0.0, 0.0, 0.0, 1.0, 0.0, 0.0, 0.0, 1.0, 0.0, 0.0, 0.0, 1.0, 0.0, 0.0, 0.0, 1.0, 0.0, 0.0, 0.0, 1.0, 0.0, 0.0, 0.0, 1.0, 0.0, 0.0, 0.0, 1.0, 0.0, 0.0, 0.0, 1.0, 0.0, 0.0, 0.0, 1.0, 0.0, 0.0, 0.0, 1.0, 0.0, 0.0, 0.0, 1.0, 0.0, 0.0, 0.0, 1.0, 0.0, 0.0, 0.0, 1.0, 0.0, 0.0, 0.0, 1.0, 0.0, 0.0, 0.0, 1.0, 0.0, 0.0, 0.0, 1.0, 0.0, 0.0, 0.0, 1.0, 0.0, 0.0, 0.0, 1.0, 0.0, 0.0, 0.0, 1.0, 0.0, 0.0, 0.0, 1.0, 0.0, 0.0, 0.0, 1.0, 0.0, 0.0, 0.0, 1.0, 0.0, 0.0, 0.0, 1.0, 0.0, 0.0, 0.0, 1.0, 0.0, 0.0, 0.0, 1.0, 0.0, 0.0, 0.0, 1.0, 0.0, 0.0, 0.0, 1.0, 0.0, 0.0, 0.0, 1.0, 0.0, 0.0, 0.0, 1.0, 0.0, 0.0, 0.0, 1.0, 0.0, 0.0, 0.0, 1.0, 0.0, 0.0, 0.0, 1.0, 0.0, 0.0, 0.0, 1.0, 0.0, 0.0, 0.0, 1.0, 0.0, 0.0, 0.0, 1.0, 0.0, 0.0, 0.0, 1.0, 0.0, 0.0, 0.0, 1.0, 0.0, 0.0, 0.0, 1.0, 0.0, 0.0, 0.0, 1.0, 0.0, 0.0, 0.0, 1.0, 0.0, 0.0, 0.0, 1.0, 0.0, 0.0, 0.0, 1.0, 0.0, 0.0, 0.0, 1.0, 0.0, 0.0, 0.0, 1.0, 0.0, 0.0, 0.0, 1.0, 0.0, 0.0, 0.0, 1.0, 0.0, 0.0, 0.0, 1.0, 0.0, 0.0, 0.0, 1.0, 0.0, 0.0, 0.0, 1.0, 0.0, 0.0, 0.0, 1.0, 0.0, 0.0, 0.0, 1.0, 0.0, 0.0, 0.0, 1.0, 0.0, 0.0, 0.0, 1.0, 0.0, 0.0, 0.0, 1.0, 0.0, 0.0, 0.0, 1.0, 0.0, 0.0, 0.0, 1.0, 0.0, 0.0, 0.0, 0.0, 0.0, 0.0, 0.0, 0.0, 0.0, 0.0, 0.0, 0.0, 0.0, 0.0, 0.0, 0.0, 0.0, 0.0, 0.0, 0.0, 0.0, 0.0, 0.0, 0.0, 0.0, 0.0, 0.0, 0.0, 0.0, 0.0, 0.0, 0.0, 0.0, 0.0, 0.0, 0.0, 0.0, 0.0, 0.0, 0.0, 0.0, 0.0, 0.0, 0.0, 0.0, 0.0, 0.0, 0.0, 0.0, 0.0, 0.0, 0.0, 0.0, 0.0, 0.0, 0.0, 0.0, 0.0, 0.0, 0.0, 0.0, 0.0, 0.0, 0.0, 0.0, 0.0, 0.0, 0.0, 0.0, 0.0, 0.0, 0.0, 0.0, 0.0, 0.0, 0.0, 0.0, 0.0, 0.0, 0.0, 0.0, 0.0, 0.0, 0.0, 0.0, 0.0, 0.0, 0.0, 0.0, 0.0, 0.0, 0.0, 0.0, 0.0, 0.0, 0.0, 0.0, 0.0, 0.0, 0.0, 0.0, 0.0, 0.0, 0.0, 0.0, 0.0, 0.0, 0.0, 0.0, 0.0, 0.0, 0.0, 0.0, 0.0, 0.0, 0.0, 0.0, 0.0, 0.0, 0.0, 0.0, 0.0, 0.0, 0.0, 0.0, 0.0, 0.0, 0.0, 0.0, 0.0, 0.0, 0.0, 0.0, 0.0, 0.0, 0.0, 0.0, 0.0, 0.0, 0.0, 0.0, 0.0, 0.0, 0.0, 0.0, 0.0, 0.0, 0.0, 0.0, 0.0, 0.0, 0.0, 0.0, 0.0, 0.0, 0.0, 0.0, 0.0, 0.0, 0.0, 0.0, 0.0, 0.0, 0.0, 0.0, 0.0, 0.0, 0.0, 0.0, 0.0, 0.0, 0.0, 0.0, 0.0, 0.0, 0.0, 0.0, 0.0, 0.0, 0.0, 0.0, 0.0, 0.0, 0.0, 0.0, 0.0, 0.0, 0.0, 0.0, 0.0, 0.0, 0.0, 0.0, 0.0, 0.0, 0.0, 0.0, 0.0, 0.0, 0.0, 0.0, 0.0, 0.0, 0.0, 0.0, 0.0, 0.0, 0.0, 0.0, 0.0, 0.0, 0.0, 0.0, 0.0, 0.0, 0.0, 0.0, 0.0, 0.0, 0.0, 0.0, 0.0, 0.0, 0.0, 0.0, 0.0, 0.0, 0.0, 0.0, 0.0, 0.0, 0.0, 0.0, 0.0, 0.0, 0.0, 0.0, 0.0, 0.0, 0.0, 0.0, 0.0, 0.0, 0.0, 0.0, 0.0, 0.0, 0.0, 0.0, 0.0, 0.0, 0.0, 0.0, 0.0, 0.0, 0.0, 0.0, 0.0, 0.0, 0.0, 0.0, 0.0, 0.0, 0.0, 0.0, 0.0, 0.0, 0.0, 0.0, 0.0, 0.0, 0.0, 0.0, 0.0, 0.0, 0.0, 0.0, 0.0, 0.0, 0.0, 0.0, 0.0, 0.0, 0.0, 0.0, 0.0, 0.0, 0.0, 0.0, 0.0, 0.0, 0.0, 0.0, 0.0, 0.0, 0.0, 0.0, 0.0, 0.0, 0.0, 0.0, 0.0, 0.0, 0.0, 0.0, 0.0, 0.0, 0.0, 0.0, 0.0, 0.0, 0.0, 0.0, 0.0, 0.0, 0.0, 0.0, 0.0, 0.0, 0.0, 0.0, 0.0, 0.0, 0.0, 0.0, 0.0, 0.0, 0.0, 0.0, 0.0, 0.0, 0.0, 0.0, 0.0, 0.0, 0.0, 0.0, 0.0, 0.0, 0.0, 0.0, 0.0, 0.0, 0.0, 0.0, 0.0, 0.0, 0.0, 0.0, 0.0, 0.0, 0.0, 0.0, 0.0, 0.0, 0.0, 0.0, 0.0, 0.0, 0.0, 0.0, 0.0, 0.0, 0.0, 0.0, 0.0, 0.0, 0.0, 0.0, 0.0, 0.0, 0.0, 0.0, 0.0, 0.0, 0.0, 0.0, 0.0, 0.0, 0.0, 0.0, 0.0, 0.0, 0.0, 0.0, 0.0, 0.0, 0.0, 0.0, 0.0, 0.0, 0.0, 0.0, 0.0, 0.0, 0.0, 0.0, 0.0, 0.0, 0.0, 0.0, 0.0, 0.0, 0.0, 0.0, 0.0, 0.0, 0.0, 0.0, 0.0, 0.0, 0.0, 0.0, 0.0, 0.0, 0.0, 0.0, 0.0, 0.0, 0.0, 0.0, 0.0, 0.0, 0.0, 0.0, 0.0, 0.0, 0.0, 0.0, 0.0, 0.0, 0.0, 0.0, 0.0, 0.0, 0.0, 0.0, 0.0, 0.0, 0.0, 0.0, 0.0, 0.0, 0.0, 0.0, 0.0, 0.0, 0.0, 0.0, 0.0, 0.0, 0.0, 0.0, 0.0, 0.0, 0.0, 0.0, 0.0, 0.0, 0.0, 0.0, 0.0, 0.0, 0.0, 0.0, 0.0, 0.0, 0.0, 0.0, 0.0, 0.0, 0.0, 0.0, 0.0, 0.0, 0.0, 0.0, 0.0, 0.0, 0.0, 0.0, 0.0, 0.0, 0.0, 0.0, 0.0, 0.0, 0.0, 0.0, 0.0, 0.0, 0.0, 0.0, 0.0, 0.0, 0.0, 0.0, 0.0, 0.0, 0.0, 0.0, 0.0, 0.0, 0.0, 0.0, 0.0, 0.0, 0.0, 0.0, 0.0, 0.0, 0.0, 0.0, 0.0, 0.0, 0.0, 0.0, 0.0, 0.0, 0.0, 0.0, 0.0, 0.0, 0.0, 0.0, 0.0, 0.0, 0.0, 0.0, 0.0, 0.0, 0.0, 0.0, 0.0, 0.0, 0.0, 0.0, 0.0, 0.0, 0.0, 0.0, 0.0, 0.0, 0.0, 0.0, 0.0, 0.0, 0.0, 0.0, 0.0, 0.0, 0.0, 0.0, 0.0, 0.0, 0.0, 0.0, 0.0, 0.0, 0.0, 0.0, 0.0, 0.0, 0.0, 0.0, 0.0, 0.0, 0.0, 0.0, 0.0, 0.0, 0.0, 0.0, 0.0, 0.0, 0.0, 0.0, 0.0, 0.0, 0.0, 0.0, 0.0, 0.0, 0.0, 0.0, 0.0, 0.0, 0.0, 0.0, 0.0, 0.0, 0.0, 0.0, 0.0, 0.0, 0.0, 0.0, 0.0, 0.0, 0.0, 0.0, 0.0, 0.0, 0.0, 0.0, 0.0, 0.0, 0.0, 0.0, 0.0, 0.0, 0.0, 0.0, 0.0, 0.0, 0.0, 0.0, 0.0, 0.0, 0.0, 0.0, 0.0, 0.0, 0.0, 0.0, 0.0, 0.0, 0.0, 0.0, 0.0, 0.0, 0.0, 0.0, 0.0, 0.0, 0.0, 0.0, 0.0, 0.0, 0.0, 0.0, 0.0, 0.0, 0.0, 0.0, 0.0, 0.0, 0.0, 0.0, 0.0, 0.0, 0.0, 0.0, 0.0, 0.0, 0.0, 0.0, 0.0, 0.0, 0.0, 0.0, 0.0, 0.0, 0.0, 0.0, 0.0, 0.0, 0.0, 0.0, 0.0, 0.0, 0.0, 0.0, 0.0, 0.0, 0.0, 0.0, 0.0, 0.0, 0.0, 0.0, 0.0, 0.0, 0.0, 0.0, 0.0, 0.0, 0.0, 0.0, 0.0, 0.0, 0.0, 0.0, 0.0, 0.0, 0.0, 0.0, 0.0, 0.0, 0.0, 0.0, 0.0, 0.0, 0.0, 0.0, 0.0, 0.0, 0.0, 0.0, 0.0, 0.0, 0.0, 0.0, 0.0, 0.0, 0.0, 0.0, 0.0, 0.0, 0.0, 0.0, 0.0, 0.0, 0.0, 0.0, 0.0, 0.0, 0.0, 0.0, 0.0, 0.0, 0.0, 0.0, 0.0, 0.0, 0.0, 0.0, 0.0, 0.0, 0.0, 0.0, 0.0, 0.0, 0.0, 0.0, 0.0, 0.0, 0.0, 0.0, 0.0, 0.0, 0.0, 0.0, 0.0, 0.0, 0.0, 0.0, 0.0, 0.0, 0.0, 0.0, 0.0, 0.0, 0.0, 0.0, 0.0, 0.0, 0.0, 0.0, 0.0, 0.0, 0.0, 0.0, 0.0, 0.0, 0.0, 0.0, 0.0, 0.0, 0.0, 0.0, 0.0, 0.0, 0.0, 0.0, 0.0, 0.0, 0.0, 0.0, 0.0, 0.0, 0.0, 0.0, 0.0, 0.0, 0.0, 0.0, 0.0, 0.0, 0.0, 0.0, 0.0, 0.0, 0.0, 0.0, 0.0, 0.0, 0.0, 0.0, 0.0, 0.0, 0.0, 0.0, 0.0, 0.0, 0.0, 0.0, 0.0, 0.0, 0.0, 0.0, 0.0, 0.0, 0.0, 0.0, 0.0, 0.0, 0.0, 0.0, 0.0, 0.0, 0.0, 0.0, 0.0, 0.0, 0.0, 0.0, 0.0, 0.0, 0.0, 0.0, 0.0, 0.0, 0.0, 0.0, 0.0, 0.0, 0.0, 0.0, 0.0, 0.0, 0.0, 0.0, 0.0, 0.0, 0.0, 0.0, 0.0, 0.0, 0.0, 0.0, 0.0, 0.0, 0.0, 0.0, 0.0, 0.0, 0.0, 0.0, 0.0, 0.0, 0.0, 0.0, 0.0, 0.0, 0.0, 0.0, 0.0, 0.0, 0.0, 0.0, 0.0, 0.0, 0.0, 0.0, 0.0, 0.0, 0.0, 0.0, 0.0, 0.0, 0.0, 0.0, 0.0, 0.0, 0.0, 0.0, 0.0, 0.0, 0.0, 0.0, 0.0, 0.0, 0.0, 0.0, 0.0, 0.0, 0.0, 0.0, 0.0, 0.0, 0.0, 0.0, 0.0, 0.0, 0.0, 0.0, 0.0, 0.0, 0.0, 0.0, 0.0, 0.0, 0.0, 0.0, 0.0, 0.0, 0.0, 0.0, 0.0, 0.0, 0.0, 0.0, 0.0, 0.0, 0.0, 0.0, 0.0, 0.0, 0.0, 0.0, 0.0, 0.0, 0.0, 0.0, 0.0, 0.0, 0.0, 0.0, 0.0, 0.0, 0.0, 0.0, 0.0, 0.0, 0.0, 0.0, 0.0, 0.0, 0.0, 0.0, 0.0, 0.0, 0.0, 0.0, 0.0, 0.0, 0.0, 0.0, 0.0, 0.0, 0.0, 0.0, 0.0, 0.0, 0.0, 0.0, 0.0, 0.0, 0.0, 0.0, 0.0, 0.0, 0.0, 0.0, 0.0, 0.0, 0.0, 0.0, 0.0, 0.0, 0.0, 0.0, 0.0, 0.0, 0.0, 0.0, 0.0, 0.0, 0.0, 0.0, 0.0, 0.0, 0.0, 0.0, 0.0, 0.0, 0.0, 0.0, 0.0, 0.0, 0.0, 0.0, 0.0, 0.0, 0.0, 0.0, 0.0, 0.0, 0.0, 0.0, 0.0, 0.0, 0.0, 0.0, 0.0, 0.0, 0.0, 0.0, 0.0, 0.0, 0.0, 0.0, 0.0, 0.0, 0.0, 0.0, 0.0, 0.0, 0.0, 0.0, 0.0, 0.0, 0.0, 0.0, 0.0, 0.0, 0.0, 0.0, 0.0, 0.0, 0.0, 0.0, 0.0, 0.0, 0.0, 0.0, 0.0, 0.0, 0.0, 0.0, 0.0, 0.0, 0.0, 0.0, 0.0, 0.0, 0.0, 0.0, 0.0, 0.0, 0.0, 0.0, 0.0, 0.0, 0.0, 0.0, 0.0, 0.0, 0.0, 0.0, 0.0, 0.0, 0.0, 0.0, 0.0, 0.0, 0.0, 0.0, 0.0, 0.0, 0.0, 0.0, 0.0, 0.0, 0.0, 0.0, 0.0, 0.0, 0.0, 0.0, 0.0, 0.0, 0.0, 0.0, 0.0, 0.0, 0.0, 0.0, 0.0, 0.0, 0.0, 0.0, 0.0, 0.0, 0.0, 0.0, 0.0, 0.0, 0.0, 0.0, 0.0, 0.0, 0.0, 0.0, 0.0, 0.0, 0.0, 0.0, 0.0, 0.0, 0.0, 0.0, 0.0, 0.0, 0.0, 0.0, 0.0, 0.0, 0.0, 0.0, 0.0, 0.0, 0.0, 0.0, 0.0, 0.0, 0.0, 0.0, 0.0, 0.0, 0.0, 0.0, 0.0, 0.0, 0.0, 0.0, 0.0, 0.0, 0.0, 0.0, 0.0, 0.0, 0.0, 0.0, 0.0, 0.0, 0.0, 0.0, 0.0, 0.0, 0.0, 0.0, 0.0, 0.0, 0.0, 0.0, 0.0, 0.0, 0.0, 0.0, 0.0, 0.0, 0.0, 0.0, 0.0, 0.0, 0.0, 0.0, 0.0, 0.0, 0.0, 0.0, 0.0, 0.0, 0.0, 0.0, 0.0, 0.0, 0.0, 0.0, 0.0, 0.0, 0.0, 0.0, 0.0, 0.0, 0.0, 0.0, 0.0, 0.0, 0.0, 0.0, 0.0, 0.0, 0.0, 0.0, 0.0, 0.0, 0.0, 0.0, 0.0, 0.0, 0.0, 0.0, 0.0, 0.0, 0.0, 0.0, 0.0, 0.0, 0.0, 0.0, 0.0, 0.0, 0.0, 0.0, 0.0, 0.0, 0.0, 0.0, 0.0, 0.0, 0.0, 0.0, 0.0, 0.0, 0.0, 0.0, 0.0, 0.0, 0.0, 0.0, 0.0, 0.0, 0.0, 0.0, 0.0, 0.0, 0.0, 0.0, 0.0, 0.0, 0.0, 0.0, 0.0, 0.0, 0.0, 0.0, 0.0, 0.0, 0.0, 0.0, 0.0, 0.0, 0.0, 0.0, 0.0, 0.0, 0.0, 0.0, 0.0, 0.0, 0.0, 0.0, 0.0, 0.0, 0.0, 0.0, 0.0, 0.0, 0.0, 0.0, 0.0, 0.0, 0.0, 0.0, 0.0, 0.0, 0.0, 0.0, 0.0, 0.0, 0.0, 0.0, 0.0, 0.0, 0.0, 0.0, 0.0, 0.0, 0.0, 0.0, 0.0, 0.0, 0.0, 0.0, 0.0, 0.0, 0.0, 0.0, 0.0, 0.0, 0.0, 0.0, 0.0, 0.0, 0.0, 0.0, 0.0, 0.0, 0.0, 0.0, 0.0, 0.0, 0.0, 0.0, 0.0, 0.0, 0.0, 0.0, 0.0, 0.0, 0.0, 0.0, 0.0, 0.0, 0.0, 0.0, 0.0, 0.0, 0.0, 0.0, 0.0, 0.0, 0.0, 0.0, 0.0, 0.0, 0.0, 0.0, 0.0, 0.0, 0.0, 0.0, 0.0, 0.0, 0.0, 0.0, 0.0, 0.0, 0.0, 0.0, 0.0, 0.0, 0.0, 0.0, 0.0, 0.0, 0.0, 0.0, 0.0, 0.0, 0.0, 0.0, 0.0, 0.0, 0.0, 0.0, 0.0, 0.0, 0.0, 0.0, 0.0, 0.0, 0.0, 0.0, 0.0, 0.0, 0.0, 0.0, 0.0, 0.0, 0.0, 0.0, 0.0, 0.0, 0.0, 0.0, 0.0, 0.0, 0.0, 0.0, 0.0, 0.0, 0.0, 0.0, 0.0, 0.0, 0.0, 0.0, 0.0, 0.0, 0.0, 0.0, 0.0, 0.0, 0.0, 0.0, 0.0, 0.0, 0.0, 0.0, 0.0, 0.0, 0.0, 0.0, 0.0, 0.0, 0.0, 0.0, 0.0, 0.0, 0.0, 0.0, 0.0, 0.0, 0.0, 0.0, 0.0, 0.0, 0.0, 0.0, 0.0, 0.0, 0.0, 0.0, 0.0, 0.0, 0.0, 0.0, 0.0, 0.0, 0.0, 0.0, 0.0, 0.0, 0.0, 0.0, 0.0, 0.0, 0.0, 0.0, 0.0, 0.0, 0.0, 0.0, 0.0, 0.0, 0.0, 0.0, 0.0, 0.0, 0.0, 0.0, 0.0, 0.0, 0.0])
me_mesh.materials.append(mat_radio)
me_mesh.update()
me_mesh.normals_split_custom_set([tuple(v) for v in zip(*[iter([0.7071, -0.7071, 0.0, 0.5, -0.866, 0.0, 0.5, -0.866, 0.0, 0.7071, -0.7071, 0.0, 0.5, -0.866, 0.0, 0.0, -1.0, 0.0, 0.0, -1.0, 0.0, 0.5, -0.866, 0.0, 0.0, -1.0, 0.0, -0.5, -0.866, 0.0, -0.5, -0.866, 0.0, 0.0, -1.0, 0.0, -0.5, -0.866, 0.0, -0.866, -0.5, 0.0, -0.866, -0.5, 0.0, -0.5, -0.866, 0.0, -0.866, -0.5, 0.0, -1.0, 1.866e-07, 0.0, -1.0, 1.866e-07, 0.0, -0.866, -0.5, 0.0, -1.0, 1.866e-07, 0.0, -0.866, 0.5, 0.0, -0.866, 0.5, 0.0, -1.0, 1.866e-07, 0.0, -0.866, 0.5, 0.0, -0.5, 0.866, 0.0, -0.5, 0.866, 0.0, -0.866, 0.5, 0.0, -0.5, 0.866, 0.0, 0.0, 1.0, 0.0, 0.0, 1.0, 0.0, -0.5, 0.866, 0.0, 0.0, 1.0, 0.0, 0.5, 0.866, 0.0, 0.5, 0.866, 0.0, 0.0, 1.0, 0.0, 0.5, 0.866, 0.0, 0.866, 0.5, 0.0, 0.866, 0.5, 0.0, 0.5, 0.866, 0.0, 0.866, 0.5, 0.0, 1.0, 1.67e-07, 0.0, 1.0, 1.67e-07, 0.0, 0.866, 0.5, 0.0, 1.0, 1.67e-07, 0.0, 0.9659, -0.2588, 0.0, 0.9659, -0.2588, 0.0, 1.0, 1.67e-07, 0.0, 0.0, 0.0, 1.0, 0.0, 0.0, 1.0, 0.0, 0.0, 1.0, 0.0, 0.0, 1.0, 0.0, 0.0, 1.0, 0.0, 0.0, 1.0, 0.0, 0.0, 1.0, 0.0, 0.0, 1.0, 0.0, 0.0, 1.0, 0.0, 0.0, 1.0, 0.0, 0.0, 1.0, 0.0, 0.0, 1.0, 0.0, 0.0, 1.0, 0.0, 0.0, 1.0, 0.0, 0.0, 1.0, 0.0, 0.0, 1.0, 0.0, 0.0, 1.0, 0.0, 0.0, 1.0, 0.0, 0.0, 1.0, 0.0, 0.0, 1.0, 0.0, 0.0, 1.0, 0.0, 0.0, 1.0, 0.0, 0.0, 1.0, 0.0, 0.0, 1.0, 0.0, 0.0, 1.0, 0.0, 0.0, 1.0, 0.0, 0.0, 1.0, 0.0, 0.0, 1.0, 0.0, 0.0, 1.0, 0.0, 0.0, 1.0, 0.0, 0.0, 1.0, 0.0, 0.0, 1.0, 0.0, 0.0, 1.0, 0.0, 0.0, 1.0, 0.0, 0.0, 1.0, 0.0, 0.0, 1.0, 0.0, -1.269e-07, -1.0, 0.0, -1.269e-07, -1.0, 0.0, -1.269e-07, -1.0, 0.0, -1.269e-07, -1.0, 0.0, 0.0, 1.0, 0.0, 0.0, 1.0, 0.0, 0.0, 1.0, 0.0, 0.0, 1.0, 0.0, 1.0, 0.0, 0.0, 1.0, 0.0, 0.0, 1.0, 0.0, 0.0, 1.0, 0.0, 1.0, 3.304e-07, 0.0, 1.0, 9.132e-08, 0.0, 1.0, 1.746e-07, 0.0, 1.0, 3.304e-07, 0.0, 5.432e-08, 0.0, 1.0, 6.926e-08, 0.0, 1.0, -6.926e-08, 0.0, 1.0, -5.432e-08, 0.0, 1.0, 5.432e-08, 0.0, 1.0, 6.926e-08, 0.0, 1.0, 6.926e-08, 0.0, 1.0, 5.432e-08, 0.0, 1.0, 0.0, 1.0, 0.0, 0.0, 1.0, 0.0, 0.0, 1.0, 0.0, 0.0, 1.0, 0.0, -5.432e-08, 0.0, 1.0, -6.926e-08, 0.0, 1.0, -6.926e-08, 0.0, 1.0, -5.432e-08, 0.0, 1.0, 0.0, -1.0, 0.0, 0.0, -1.0, 0.0, 0.0, -1.0, 0.0, 0.0, -1.0, 0.0, -5.432e-08, 0.0, 1.0, -6.926e-08, 0.0, 1.0, 6.926e-08, 0.0, 1.0, 5.432e-08, 0.0, 1.0, -1.0, 0.0, 0.0, -1.0, 0.0, 0.0, -1.0, 0.0, 0.0, -1.0, 0.0, 0.0, 1.0, 0.0, 0.0, 1.0, 0.0, 0.0, 1.0, 0.0, 0.0, 1.0, 0.0, 0.0, 0.0, 0.0, 1.0, 0.0, 0.0, 1.0, 0.0, 0.0, 1.0, 0.0, 0.0, 1.0, 0.0, 1.0, 0.0, 0.0, 1.0, 0.0, 0.0, 1.0, 0.0, 0.0, 1.0, 0.0, -1.0, 0.0, 0.0, -1.0, 0.0, 0.0, -1.0, 0.0, 0.0, -1.0, 0.0, 0.0, 0.0, 1.0, 0.0, 0.0, 1.0, 0.0, 0.0, 1.0, 0.0, 0.0, 1.0, 0.0, 1.0, 0.0, 0.0, 1.0, 0.0, 0.0, 1.0, 0.0, 0.0, 1.0, 0.0, 0.0, 0.0, -1.0, 0.0, 0.0, -1.0, 0.0, 0.0, -1.0, 0.0, 0.0, -1.0, 0.0, -5.992e-06, 8.03e-06, 1.0, 5.992e-06, 8.03e-06, 1.0, 6.973e-06, 6.827e-06, 1.0, -6.973e-06, 6.827e-06, 1.0, -1.0, 0.0, 0.0, -1.0, 0.0, 0.0, -1.0, 0.0, 0.0, 0.0, 1.0, 0.0, 0.0, 1.0, 5.177e-08, 0.0, 1.0, 7.892e-08, 0.0, 1.0, 0.0, 0.0, 1.0, 5.177e-08, 0.0, 1.0, 0.0, 0.0, 1.0, 0.0, 0.0, 1.0, 0.0, -3.561e-08, -6.053e-08, -1.0, -4.214e-08, -7.164e-08, -1.0, 8.429e-08, -7.164e-08, -1.0, 7.121e-08, -6.053e-08, -1.0, -3.939e-05, -1.0, 1.669e-06, -0.007887, -1.0, 0.0003655, -0.007887, -1.0, 0.0003655, -7.643e-05, -1.0, 3.442e-06, -0.7071, 5.118e-08, 0.7071, -0.7071, 5.118e-08, 0.7071, -0.7071, 5.118e-08, 0.7071, -0.7071, 5.118e-08, 0.7071, 0.7071, 5.118e-08, 0.7071, 0.7071, 5.118e-08, 0.7071, 0.7071, 5.118e-08, 0.7071, 0.7071, 5.118e-08, 0.7071, 0.4082, 0.8165, -0.4082, 0.4082, 0.8165, -0.4082, 0.4082, 0.8165, -0.4082, 0.4082, 0.8165, -0.4082, 0.6792, 0.01475, -0.7338, 0.6792, 0.01475, -0.7338, 0.6792, 0.01475, -0.7338, 0.6792, 0.01475, -0.7338, -0.4082, 0.8165, -0.4082, -0.4082, 0.8165, -0.4082, -0.4082, 0.8165, -0.4082, -0.4082, 0.8165, -0.4082, -0.6791, 0.01475, -0.7339, -0.6791, 0.01475, -0.7339, -0.6791, 0.01475, -0.7339, -0.6791, 0.01475, -0.7339, 0.4082, 0.8165, 0.4082, 0.4082, 0.8165, 0.4082, 0.4082, 0.8165, 0.4082, 0.4082, 0.8165, 0.4082, -0.4082, 0.8165, 0.4082, -0.4082, 0.8165, 0.4082, -0.4082, 0.8165, 0.4082, -0.4082, 0.8165, 0.4082, -5.992e-06, 8.03e-06, 1.0, -6.973e-06, 6.827e-06, 1.0, -1.252e-05, 2.471e-08, 1.0, 1.252e-05, 2.471e-08, 1.0, 6.973e-06, 6.827e-06, 1.0, 5.992e-06, 8.03e-06, 1.0, 0.0, 0.7071, -0.7071, 0.0, 0.7071, -0.7071, 0.0, 0.7071, -0.7071, 0.0, 0.7071, -0.7071, 0.7071, 0.7071, 0.0, 0.7071, 0.7071, 0.0, 0.7071, 0.7071, 0.0, 0.7071, 0.7071, 0.0, -9.683e-06, 0.7071, 0.7071, -9.683e-06, 0.7071, 0.7071, -9.683e-06, 0.7071, 0.7071, -9.683e-06, 0.7071, 0.7071, -0.7071, 0.7071, 0.0, -0.7071, 0.7071, 0.0, -0.7071, 0.7071, 0.0, -0.7071, 0.7071, 0.0, 9.683e-06, 0.7071, 0.7071, 9.683e-06, 0.7071, 0.7071, 9.683e-06, 0.7071, 0.7071, 9.683e-06, 0.7071, 0.7071, 1.0, 4.054e-08, 0.0, 1.0, 4.054e-08, 0.0, 1.0, 4.054e-08, 0.0, 1.0, 4.054e-08, 0.0, -1.254e-05, 0.0, 1.0, -5.992e-06, 8.03e-06, 1.0, -1.252e-05, 2.471e-08, 1.0, -1.0, 4.055e-08, 0.0, -1.0, 4.055e-08, 0.0, -1.0, 4.055e-08, 0.0, -1.0, 4.055e-08, 0.0, -4.431e-08, -1.418e-07, -1.0, -1.701e-08, -1.553e-07, -1.0, -4.214e-08, -7.164e-08, -1.0, -3.561e-08, -6.053e-08, -1.0, 8.429e-08, -7.164e-08, -1.0, 3.403e-08, -1.553e-07, -1.0, 8.862e-08, -1.418e-07, -1.0, 7.121e-08, -6.053e-08, -1.0, 8.862e-08, -1.418e-07, -1.0, 3.403e-08, -1.553e-07, -1.0, -1.701e-08, -1.553e-07, -1.0, -4.431e-08, -1.418e-07, -1.0, 0.0, 1.0, 0.0, 0.0, 1.0, 5.177e-08, 0.0, 1.0, 0.0, 0.0, 1.0, 0.0, 0.0, 1.0, 7.892e-08, 0.0, 1.0, 5.177e-08, 0.0, 1.0, 0.0, 0.0, 1.0, 0.0, 0.0, 1.0, 7.892e-08, 0.0, 1.0, 7.892e-08, 0.0, 1.0, 5.177e-08, 0.0, 1.0, 5.177e-08, 1.0, 0.0, 0.0, 1.0, 0.0, 0.0, 1.0, 1.746e-07, 0.0, 1.0, 0.0, 0.0, 1.0, 0.0, 0.0, 1.0, 1.746e-07, 0.0, 1.0, 9.132e-08, 0.0, -1.0, 0.0, 0.0, -1.0, 0.0, 0.0, -1.0, 0.0, 0.0, -1.0, 0.0, 0.0, -1.0, 0.0, 0.0, -1.0, 0.0, 0.0, -1.0, 0.0, 0.0, -1.0, 0.0, 0.0, 0.0, -1.0, 4.989e-09, 0.0, -1.0, 2.001e-09, 0.0, -1.0, 4.927e-08, 0.0, -1.0, 4.927e-08, -3.939e-05, -1.0, 1.669e-06, -7.643e-05, -1.0, 3.442e-06, 0.0, -1.0, 2.001e-09, 0.0, -1.0, 4.989e-09, 1.252e-05, 2.471e-08, 1.0, 5.992e-06, 8.03e-06, 1.0, 1.254e-05, 0.0, 1.0, 0.7071, -0.7071, 0.0, 0.5, -0.866, 0.0, 0.5, -0.866, 0.0, 0.7071, -0.7071, 0.0, 0.5, -0.866, 0.0, -2.161e-07, -1.0, 0.0, -2.161e-07, -1.0, 0.0, 0.5, -0.866, 0.0, -2.161e-07, -1.0, 0.0, -0.5, -0.866, 0.0, -0.5, -0.866, 0.0, -2.161e-07, -1.0, 0.0, -0.5, -0.866, 0.0, -0.866, -0.5, 0.0, -0.866, -0.5, 0.0, -0.5, -0.866, 0.0, -0.866, -0.5, 0.0, -1.0, 0.0, 0.0, -1.0, 0.0, 0.0, -0.866, -0.5, 0.0, -1.0, 0.0, 0.0, -0.866, 0.5, 0.0, -0.866, 0.5, 0.0, -1.0, 0.0, 0.0, -0.866, 0.5, 0.0, -0.5, 0.866, 0.0, -0.5, 0.866, 0.0, -0.866, 0.5, 0.0, -0.5, 0.866, 0.0, -2.161e-07, 1.0, 0.0, -2.161e-07, 1.0, 0.0, -0.5, 0.866, 0.0, -2.161e-07, 1.0, 0.0, 0.5, 0.866, 0.0, 0.5, 0.866, 0.0, -2.161e-07, 1.0, 0.0, 0.5, 0.866, 0.0, 0.866, 0.5, 0.0, 0.866, 0.5, 0.0, 0.5, 0.866, 0.0, 0.866, 0.5, 0.0, 1.0, 0.0, 0.0, 1.0, 0.0, 0.0, 0.866, 0.5, 0.0, 1.0, 0.0, 0.0, 0.9659, -0.2588, 0.0, 0.9659, -0.2588, 0.0, 1.0, 0.0, 0.0, 0.0, 0.0, 1.0, 0.0, 0.0, 1.0, 0.0, 0.0, 1.0, 0.0, 0.0, 1.0, 0.0, 0.0, 1.0, 0.0, 0.0, 1.0, 0.0, 0.0, 1.0, 0.0, 0.0, 1.0, 0.0, 0.0, 1.0, 0.0, 0.0, 1.0, 0.0, 0.0, 1.0, 0.0, 0.0, 1.0, 0.0, 0.0, 1.0, 0.0, 0.0, 1.0, 0.0, 0.0, 1.0, 0.0, 0.0, 1.0, 0.0, 0.0, 1.0, 0.0, 0.0, 1.0, 0.0, 0.0, 1.0, 0.0, 0.0, 1.0, 0.0, 0.0, 1.0, 0.0, 0.0, 1.0, 0.0, 0.0, 1.0, 0.0, 0.0, 1.0, 0.0, 0.0, 1.0, 0.0, 0.0, 1.0, 0.0, 0.0, 1.0, 0.0, 0.0, 1.0, 0.0, 0.0, 1.0, 0.0, 0.0, 1.0, 0.0, 0.0, 1.0, 0.0, 0.0, 1.0, 0.0, 0.0, 1.0, 0.0, 0.0, 1.0, 0.0, 0.0, 1.0, 0.0, 0.0, 1.0, -0.4925, 0.8703, 1.606e-06, -0.4925, 0.8703, 1.609e-06, -0.5867, 0.8098, 3.192e-06, -0.5867, 0.8098, 3.192e-06, 0.4925, 0.8703, 1.543e-06, 0.5867, 0.8098, 3.061e-06, 0.5867, 0.8098, 3.061e-06, 0.4925, 0.8703, 1.539e-06, 0.2703, 0.9628, -2.847e-06, 0.2703, 0.9628, 0.0, 3.851e-08, 1.0, 0.0, 3.851e-08, 1.0, 0.0, 3.851e-08, 1.0, 0.0, 3.851e-08, 1.0, 0.0, -0.2703, 0.9628, 3.405e-06, -0.2703, 0.9628, 0.0, 0.0, 0.0, -1.0, 1.61e-07, 0.0, -1.0, 0.0, 0.0, -1.0, 0.0, 0.0, 1.0, 0.0, 0.0, 1.0, 0.0, 0.0, 1.0, -0.2703, 0.9628, 0.0, -0.2703, 0.9628, 3.405e-06, -0.4925, 0.8703, 1.609e-06, -0.4925, 0.8703, 1.606e-06, 0.4925, 0.8703, 1.543e-06, 0.4925, 0.8703, 1.539e-06, 0.2703, 0.9628, 0.0, 0.2703, 0.9628, -2.847e-06, 0.0, 0.0, 1.0, 0.0, 0.0, 1.0, 0.0, 0.0, 1.0, 0.0, 0.0, 1.0, 0.0, 0.0, 1.0, 0.0, 0.0, 1.0, 0.0, 0.0, 1.0, 0.0, 0.0, 1.0, 0.0, 0.0, 1.0, 0.0, 0.0, 1.0, 0.0, 0.0, 1.0, 0.0, 0.0, 1.0, 0.0, 0.0, 1.0, 0.0, 0.0, 1.0, 0.0, 0.0, 1.0, 0.0, 0.0, -1.0, 1.61e-07, 0.0, -1.0, 0.0, 0.0, -1.0, 3.213e-07, 0.0, -1.0, 1.61e-07, 0.0, -1.0, 2.094e-07, 0.0, -1.0, 0.0, 0.0, -1.0, 1.61e-07, 0.0, -1.0, 3.213e-07, 0.0, -1.0, 0.0, 0.0, -1.0, 1.61e-07, 0.0, -1.0, 0.0, 0.0, -1.0, 2.094e-07, 0.0, -1.0, 1.61e-07, 0.0, -1.0, 0.0, 0.0, -1.0, 0.7071, -0.7071, 0.0, 0.5, -0.866, 0.0, 0.5, -0.866, 0.0, 0.7071, -0.7071, 0.0, 0.5, -0.866, 0.0, 0.0, -1.0, 0.0, 0.0, -1.0, 0.0, 0.5, -0.866, 0.0, 0.0, -1.0, 0.0, -0.5, -0.866, 0.0, -0.5, -0.866, 0.0, 0.0, -1.0, 0.0, -0.5, -0.866, 0.0, -0.866, -0.5, 0.0, -0.866, -0.5, 0.0, -0.5, -0.866, 0.0, -0.866, -0.5, 0.0, -1.0, 0.0, 0.0, -1.0, 0.0, 0.0, -0.866, -0.5, 0.0, -1.0, 0.0, 0.0, -0.866, 0.5, 0.0, -0.866, 0.5, 0.0, -1.0, 0.0, 0.0, -0.866, 0.5, 0.0, -0.5, 0.866, 0.0, -0.5, 0.866, 0.0, -0.866, 0.5, 0.0, -0.5, 0.866, 0.0, 0.0, 1.0, 0.0, 0.0, 1.0, 0.0, -0.5, 0.866, 0.0, 0.0, 1.0, 0.0, 0.5, 0.866, 0.0, 0.5, 0.866, 0.0, 0.0, 1.0, 0.0, 0.5, 0.866, 0.0, 0.866, 0.5, 0.0, 0.866, 0.5, 0.0, 0.5, 0.866, 0.0, 0.866, 0.5, 0.0, 1.0, 0.0, 0.0, 1.0, 0.0, 0.0, 0.866, 0.5, 0.0, 1.0, 0.0, 0.0, 0.9659, -0.2588, 0.0, 0.9659, -0.2588, 0.0, 1.0, 0.0, 0.0, 0.0, 0.0, 1.0, 0.0, 0.0, 1.0, 0.0, 0.0, 1.0, 0.0, 0.0, 1.0, 0.0, 0.0, 1.0, 0.0, 0.0, 1.0, 0.0, 0.0, 1.0, 0.0, 0.0, 1.0, 0.0, 0.0, 1.0, 0.0, 0.0, 1.0, 0.0, 0.0, 1.0, 0.0, 0.0, 1.0, 0.0, 0.0, 1.0, 0.0, 0.0, 1.0, 0.0, 0.0, 1.0, 0.0, 0.0, 1.0, 0.0, 0.0, 1.0, 0.0, 0.0, 1.0, 0.0, 0.0, 1.0, 0.0, 0.0, 1.0, 0.0, 0.0, 1.0, 0.0, 0.0, 1.0, 0.0, 0.0, 1.0, 0.0, 0.0, 1.0, 0.0, 0.0, 1.0, 0.0, 0.0, 1.0, 0.0, 0.0, 1.0, 0.0, 0.0, 1.0, 0.0, 0.0, 1.0, 0.0, 0.0, 1.0, 0.0, 0.0, 1.0, 0.0, 0.0, 1.0, 0.0, 0.0, 1.0, 0.0, 0.0, 1.0, 0.0, 0.0, 1.0, 0.0, 0.0, 1.0, -1.0, 0.0, 0.0, -1.0, 0.0, 0.0, -1.0, 0.0, 0.0, -1.0, 0.0, 0.0, 0.0, 1.0, 0.0, 0.0, 1.0, 0.0, 0.0, 1.0, 0.0, 0.0, 1.0, 0.0, 1.0, 0.0, 0.0, 1.0, 0.0, 0.0, 1.0, 0.0, 0.0, 1.0, 0.0, 0.0, 0.0, 0.0, -1.0, 0.0, 0.0, -1.0, 0.0, 0.0, -1.0, 0.0, 0.0, -1.0, 4.685e-06, 0.0, 1.0, 4.685e-06, 0.0, 1.0, 4.685e-06, 0.0, 1.0, 4.685e-06, 0.0, 1.0, 1.0, 2.391e-07, 0.0, 1.0, 2.391e-07, 0.0, 1.0, 2.391e-07, 0.0, 1.0, 2.391e-07, 0.0, 0.0, 1.0, 0.0, 0.0, 1.0, 0.0, 0.0, 1.0, 0.0, 0.0, 1.0, 0.0, -1.0, 6.084e-07, 0.0, -1.0, 6.084e-07, 0.0, -1.0, 6.084e-07, 0.0, -1.0, 6.084e-07, 0.0, 0.0, -3.056e-07, -1.0, 0.0, -3.056e-07, -1.0, 0.0, -3.056e-07, -1.0, 0.0, -3.056e-07, -1.0, -4.666e-06, 3.056e-07, 1.0, -4.666e-06, 3.056e-07, 1.0, -4.666e-06, 3.056e-07, 1.0, -4.666e-06, 3.056e-07, 1.0, 1.0, 0.0, 0.0, 1.0, 0.0, 0.0, 1.0, 0.0, 0.0, 1.0, 0.0, 0.0, 0.0, 1.0, 0.0, 0.0, 1.0, 0.0, 0.0, 1.0, 0.0, 0.0, 1.0, 0.0, -1.0, 0.0, 0.0, -1.0, 0.0, 0.0, -1.0, 0.0, 0.0, -1.0, 0.0, 0.0, 0.0, 0.0, -1.0, 0.0, 0.0, -1.0, 0.0, 0.0, -1.0, 0.0, 0.0, -1.0, -4.685e-06, 0.0, 1.0, -4.685e-06, 0.0, 1.0, -4.685e-06, 0.0, 1.0, -4.685e-06, 0.0, 1.0, -1.0, 1.202e-07, 0.0, -1.0, 1.202e-07, 0.0, -1.0, 2.24e-08, 0.0, -1.0, 2.24e-08, 0.0, 0.0, 0.0, -1.0, 0.0, 0.0, -1.0, 0.0, 0.0, -1.0, 0.0, 0.0, -1.0, 0.0, -0.8784, -0.478, 0.0, -0.8784, -0.478, 0.0, -0.8784, -0.478, 0.0, -0.8784, -0.478, 0.0, -1.0, 0.0, 0.0, -1.0, 0.0, 0.0, -1.0, 0.0, 0.0, -1.0, 0.0, 0.0, 1.0, 0.0, 0.0, 1.0, 0.0, 0.0, 1.0, 0.0, 0.0, 1.0, 0.0, 0.0, 0.8784, -0.478, 0.0, 0.8784, -0.478, 0.0, 0.8784, -0.478, 0.0, 0.8784, -0.478, 1.0, 6.107e-08, 0.0, 1.0, 6.107e-08, 0.0, 1.0, -1.208e-07, 0.0, 1.0, -1.208e-07, 0.0, 1.0, 1.852e-07, 0.0, 1.0, 6.107e-08, 0.0, 1.0, 6.107e-08, 0.0, 1.0, 1.852e-07, 0.0, -1.0, 2.24e-08, 0.0, -1.0, 2.24e-08, 0.0, -1.0, -1.208e-07, 0.0, -1.0, -1.208e-07, 0.0, 0.0, 1.0, 0.0, 0.0, 1.0, 0.0, 0.0, 1.0, 0.0, 0.0, 1.0, 0.0, 0.0, 0.0, -1.0, 0.0, 0.0, -1.0, 0.0, 0.0, -1.0, 0.0, 0.0, -1.0, 0.0, -1.0, 0.0, 0.0, -1.0, 0.0, 0.0, -1.0, 0.0, 0.0, -1.0, 0.0, 0.0, 0.8784, -0.478, 0.0, 0.8784, -0.478, 0.0, 0.8784, -0.478, 0.0, 0.8784, -0.478, 0.0, -0.8784, -0.478, 0.0, -0.8784, -0.478, 0.0, -0.8784, -0.478, 0.0, -0.8784, -0.478, 0.0, 1.0, 0.0, 0.0, 1.0, 0.0, 0.0, 1.0, 0.0, 0.0, 1.0, 0.0, 0.0, 0.0, 0.0, 0.0, 0.0, 0.0, 0.0, 0.0, -1.0, 0.0, 0.0, -1.0, 0.0, -1.0, 0.0, 0.0, -1.0, 0.0, 0.0, -1.0, 0.0, 0.0, -1.0, 0.0, 0.0, 0.8784, -0.478, 0.0, 0.8784, -0.478, 0.0, 0.8784, -0.478, 0.0, 0.8784, -0.478, 0.0, -0.8784, -0.478, 0.0, -0.8784, -0.478, 0.0, -0.8784, -0.478, 0.0, -0.8784, -0.478, 0.0, 0.0, 0.0, 0.0, 0.0, 0.0, 0.0, 0.0, 1.0, 0.0, 0.0, 1.0, 0.7071, 2.337e-07, -0.7071, 0.3827, 6.169e-08, -0.9239, 0.3827, 6.169e-08, -0.9239, 0.7071, 2.337e-07, -0.7071, -0.3827, -6.169e-08, -0.9239, -0.7071, -3.339e-08, -0.7071, -0.7071, -3.339e-08, -0.7071, -0.3827, -6.169e-08, -0.9239, -0.7071, -3.339e-08, -0.7071, -1.0, 0.0, 0.0, -1.0, 0.0, 0.0, -0.7071, -3.339e-08, -0.7071, -1.0, 0.0, 0.0, -0.7071, -3.339e-08, 0.7071, -0.7071, -3.339e-08, 0.7071, -1.0, 0.0, 0.0, -0.7071, -3.339e-08, 0.7071, -1.438e-07, 1.224e-14, 1.0, -4.518e-07, -3.917e-14, 1.0, -0.7071, -3.339e-08, 0.7071, -1.438e-07, 1.224e-14, 1.0, 0.7071, 2.337e-07, 0.7071, 0.7071, 2.337e-07, 0.7071, -4.518e-07, -3.917e-14, 1.0, 0.7071, 2.337e-07, 0.7071, 1.0, 4.006e-07, -1.027e-07, 1.0, 4.006e-07, -1.027e-07, 0.7071, 2.337e-07, 0.7071, 1.0, 4.006e-07, -1.027e-07, 0.7071, 2.337e-07, -0.7071, 0.7071, 2.337e-07, -0.7071, 1.0, 4.006e-07, -1.027e-07, 2.336e-06, 1.0, 0.0, 1.369e-06, 1.0, 0.0, 1.168e-06, 1.0, 3.472e-07, 1.369e-06, 1.0, 0.0, 0.0, 1.0, 1.389e-06, 1.168e-06, 1.0, 3.472e-07, 0.0, 1.0, 1.389e-06, 0.0, 1.0, 1.389e-06, 1.168e-06, 1.0, 3.472e-07, 0.0, 1.0, 1.389e-06, 0.0, 1.0, 0.0, 1.168e-06, 1.0, 3.472e-07, 0.0, 1.0, 0.0, 1.369e-06, 1.0, 0.0, 1.168e-06, 1.0, 3.472e-07, 1.369e-06, 1.0, 0.0, 2.336e-06, 1.0, 0.0, 1.168e-06, 1.0, 3.472e-07, 2.336e-06, 1.0, 0.0, 1.935e-06, 1.0, 0.0, 1.168e-06, 1.0, 3.472e-07, 1.935e-06, 1.0, 0.0, 2.336e-06, 1.0, 0.0, 1.168e-06, 1.0, 3.472e-07, 0.7071, 0.0, -0.7071, 0.3827, 0.0, -0.9239, 0.3827, 0.0, -0.9239, 0.7071, 0.0, -0.7071, -0.3827, 0.0, -0.9239, -0.7071, -7.2e-08, -0.7071, -0.7071, -7.2e-08, -0.7071, -0.3827, 0.0, -0.9239, -0.7071, -7.2e-08, -0.7071, -1.0, -1.44e-07, 2.054e-07, -1.0, -1.44e-07, 2.054e-07, -0.7071, -7.2e-08, -0.7071, -1.0, -1.44e-07, 2.054e-07, -0.7071, -7.2e-08, 0.7071, -0.7071, -7.2e-08, 0.7071, -1.0, -1.44e-07, 2.054e-07, -0.7071, -7.2e-08, 0.7071, -7.598e-07, 0.0, 1.0, -7.393e-07, 0.0, 1.0, -0.7071, -7.2e-08, 0.7071, -7.598e-07, 0.0, 1.0, 0.7071, 0.0, 0.7071, 0.7071, 0.0, 0.7071, -7.393e-07, 0.0, 1.0, 0.7071, 0.0, 0.7071, 1.0, 0.0, 2.054e-08, 1.0, 0.0, 4.107e-08, 0.7071, 0.0, 0.7071, 1.0, 0.0, 2.054e-08, 0.7071, 0.0, -0.7071, 0.7071, 0.0, -0.7071, 1.0, 0.0, 4.107e-08, 0.7071, -1.883e-07, -0.7071, 0.3827, -1.16e-07, -0.9239, 0.3827, -1.16e-07, -0.9239, 0.7071, -1.883e-07, -0.7071, -0.3827, 1.16e-07, -0.9239, -0.7071, 6.278e-08, -0.7071, -0.7071, 6.278e-08, -0.7071, -0.3827, 1.16e-07, -0.9239, -0.7071, 6.278e-08, -0.7071, -1.0, 0.0, 6.161e-08, -1.0, 0.0, 6.161e-08, -0.7071, 6.278e-08, -0.7071, -1.0, 0.0, 6.161e-08, -0.7071, 6.278e-08, 0.7071, -0.7071, 6.278e-08, 0.7071, -1.0, 0.0, 6.161e-08, -0.7071, 6.278e-08, 0.7071, 1.027e-07, -2.448e-14, 1.0, 1.027e-07, -2.938e-14, 1.0, -0.7071, 6.278e-08, 0.7071, 1.027e-07, -2.448e-14, 1.0, 0.7071, -6.278e-08, 0.7071, 0.7071, -6.278e-08, 0.7071, 1.027e-07, -2.938e-14, 1.0, 0.7071, -6.278e-08, 0.7071, 1.0, -1.256e-07, -1.52e-06, 1.0, -1.256e-07, -1.52e-06, 0.7071, -6.278e-08, 0.7071, 1.0, -1.256e-07, -1.52e-06, 0.7071, -1.883e-07, -0.7071, 0.7071, -1.883e-07, -0.7071, 1.0, -1.256e-07, -1.52e-06, -5.26e-07, -1.0, -4.342e-06, 0.0, -1.0, -5.879e-06, -5.26e-07, -1.0, -4.342e-06, -5.26e-07, -1.0, 4.342e-06, 0.0, -1.0, 5.879e-06, -5.26e-07, -1.0, 4.342e-06, 1.262e-06, 1.0, -1.261e-06, 1.052e-06, 1.0, -6.986e-07, 1.052e-06, 1.0, -6.987e-07, 1.262e-06, 1.0, -1.261e-06, 1.262e-06, 1.0, -1.261e-06, 1.262e-06, 1.0, -1.261e-06, 1.052e-06, 1.0, 5.567e-07, 1.052e-06, 1.0, 5.567e-07, 1.052e-06, 1.0, 5.567e-07, 1.052e-06, 1.0, 5.567e-07, 0.0, 1.0, 2.352e-05, 1.052e-06, 1.0, -6.987e-07, 1.052e-06, 1.0, -6.986e-07, 0.0, 1.0, -1.176e-05, -5.26e-07, -1.0, 4.342e-06, -5.26e-07, -1.0, 4.342e-06, -6.312e-07, -1.0, -4.632e-12, -6.312e-07, -1.0, 1.93e-12, -5.26e-07, -1.0, -4.342e-06, -5.26e-07, -1.0, -4.342e-06, -6.312e-07, -1.0, 1.93e-12, -6.312e-07, -1.0, -4.632e-12])] * 3)])

# ---- objects
ob_obj_interactive_radio_on_lod0 = bpy.data.objects.new('obj_interactive_radio_on_lod0', me_mesh)

# ---- transforms, parenting, visibility, modifiers, constraints
ob_obj_interactive_radio_on_lod0.location = (0.0, 0.0, 0.0)
ob_obj_interactive_radio_on_lod0.rotation_euler = (1.571, -0.0, 0.0)
ob_obj_interactive_radio_on_lod0.scale = (0.01, 0.01, 0.01)
ob_obj_interactive_radio_on_lod0.color = (0.8, 0.8, 0.8, 1.0)

# ---- collection membership
col_collection.objects.link(ob_obj_interactive_radio_on_lod0)

# ---- scene / render settings (as saved in the file)
scene.frame_start = 1; scene.frame_end = 250; scene.frame_set(1)
scene.render.engine = 'BLENDER_EEVEE_NEXT'
bpy.context.view_layer.update()

# ---- added for rendering (the .blend has no active camera and no usable light): camera, sun
cam_auto = bpy.data.cameras.new('AutoCamera')
cam_auto.lens = 50.0
cam_auto.sensor_width = 36.0
cam_auto.clip_end = 1000.0
ob_auto_camera = bpy.data.objects.new('AutoCamera', cam_auto)
scene.collection.objects.link(ob_auto_camera)
ob_auto_camera.location = (0.185045, -0.221738, 0.153754)
ob_auto_camera.rotation_euler = (1.09748, -7.21219e-08, 0.694738)
scene.camera = ob_auto_camera
light_auto_sun = bpy.data.lights.new('AutoSun', 'SUN')
light_auto_sun.energy = 3.0
light_auto_sun.angle = 0.0523599
ob_auto_sun = bpy.data.objects.new('AutoSun', light_auto_sun)
scene.collection.objects.link(ob_auto_sun)
ob_auto_sun.rotation_euler = (0.872665, 0.174533, 0.523599)
bpy.context.view_layer.update()
